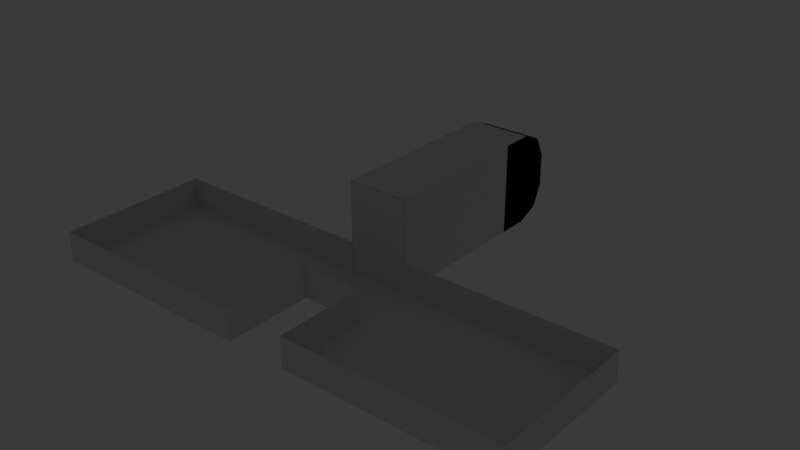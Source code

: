 # Source: scene.blend  (saved by Blender 4.0.36; exported with 4.5.12 LTS)
import bpy
from mathutils import Matrix  # noqa: F401  (used for matrix-valued properties, if any)

bpy.ops.wm.read_factory_settings(use_empty=True)
scene = bpy.context.scene
scene.name = 'Ship'

# ---- collections
col_other = bpy.data.collections.new('Other'); scene.collection.children.link(col_other)
col_model = bpy.data.collections.new('Model'); scene.collection.children.link(col_model)
col_cockpit = bpy.data.collections.new('Cockpit'); col_model.children.link(col_cockpit)
col_body = bpy.data.collections.new('Body'); col_model.children.link(col_body)
col_door = bpy.data.collections.new('Door'); col_body.children.link(col_door)
col_colliders = bpy.data.collections.new('colliders'); scene.collection.children.link(col_colliders)
col_triggers = bpy.data.collections.new('triggers'); scene.collection.children.link(col_triggers)

# ---- materials (node trees are filled in below, after node groups)
mat_material = bpy.data.materials.new('Material')
mat_material.alpha_threshold = 0.0
mat_material.use_transparent_shadow = False
mat_material.roughness = 0.5
mat_material.line_color = (0.0, 0.0, 0.0, 1.0)
mat_glass = bpy.data.materials.new('Glass')
mat_glass.use_transparent_shadow = False
mat_glass.use_raytrace_refraction = True
mat_glass.use_screen_refraction = True
mat_glass.thickness_mode = 'SLAB'

# ---- material node trees
mat_material.use_nodes = True; mat_material.node_tree.nodes.clear()
_N = mat_material.node_tree.nodes; _L = mat_material.node_tree.links
n0 = _N.new('ShaderNodeOutputMaterial'); n0.name = 'Material Output'; n0.location = (300, 300)
n1 = _N.new('ShaderNodeBsdfPrincipled'); n1.name = 'Principled BSDF'; n1.location = (10, 300)
n1.inputs[0].default_value = (0.01402, 0.01711, 0.03048, 1.0)
n1.inputs[1].default_value = 1.0
n1.inputs[2].default_value = 0.6636
n1.inputs[3].default_value = 1.0
n1.inputs[19].default_value = 0.3636
n1.inputs[20].default_value = 0.1791
n1.inputs[21].default_value = 1.0
n1.inputs[22].default_value = (0.03865, 0.02093, 0.004917, 1.0)
n1.inputs[24].default_value = 0.1091
n1.inputs[25].default_value = 0.1836
_L.new(n1.outputs[0], n0.inputs[0])
n0.is_active_output = True
mat_glass.use_nodes = True; mat_glass.node_tree.nodes.clear()
_N = mat_glass.node_tree.nodes; _L = mat_glass.node_tree.links
n0 = _N.new('ShaderNodeOutputMaterial'); n0.name = 'Material Output'; n0.location = (494, 339)
n1 = _N.new('ShaderNodeBsdfGlass'); n1.name = 'Glass BSDF'; n1.location = (175, 379)
n1.inputs[0].default_value = (0.8555, 0.8536, 1.0, 1.0)
n1.inputs[1].default_value = 0.3765
n1.inputs[2].default_value = 1.01
n2 = _N.new('ShaderNodeValue'); n2.name = 'Value'; n2.location = (494, 179)
n2.outputs[0].default_value = 0.0
_L.new(n1.outputs[0], n0.inputs[0])
_L.new(n2.outputs[0], n0.inputs[3])
n0.is_active_output = True

# ---- world
world_world = bpy.data.worlds.new('World'); scene.world = world_world
world_world.use_nodes = True; world_world.node_tree.nodes.clear()
_N = world_world.node_tree.nodes; _L = world_world.node_tree.links
n0 = _N.new('ShaderNodeOutputWorld'); n0.name = 'World Output'; n0.location = (300, 300)
n1 = _N.new('ShaderNodeBackground'); n1.name = 'Background'; n1.location = (10, 300)
n1.inputs[0].default_value = (0.05088, 0.05088, 0.05088, 1.0)
_L.new(n1.outputs[0], n0.inputs[0])
n0.is_active_output = True
world_world.color = (0.05088, 0.05088, 0.05088)
world_world.use_sun_shadow = False
world_world.sun_shadow_jitter_overblur = 0.0

# ---- lights
light_point = bpy.data.lights.new('Point', 'POINT')
light_point.transmission_factor = 0.0
light_point.use_soft_falloff = False
light_point.energy = 140.3
light_point.shadow_maximum_resolution = 0.006
light_point.use_absolute_resolution = True
light_point_001 = bpy.data.lights.new('Point.001', 'POINT')
light_point_001.transmission_factor = 0.0
light_point_001.use_soft_falloff = False
light_point_001.energy = 140.3
light_point_001.shadow_maximum_resolution = 0.006
light_point_001.use_absolute_resolution = True

# ---- meshes
me_plane = bpy.data.meshes.new('Plane')
me_plane.from_pydata([(0.89, 1.89, -0.07), (-0.89, 1.89, -0.07), (0.89, 1.11, -0.07), (-0.89, 1.11, -0.07), (-0.9, 1.1, -0.07), (0.9, 1.1, -0.07), (-0.9, 1.9, -0.07), (0.9, 1.9, -0.07), (-1.0, 1.1, -0.1), (-0.9, 1.0, -0.1), (-0.93, 1.07, -0.07), (0.9, 1.0, -0.1), (1.0, 1.1, -0.1), (0.93, 1.07, -0.07), (-0.93, 1.93, -0.07), (-0.9, 2.0, -0.1), (-1.0, 1.9, -0.1), (1.0, 1.9, -0.1), (0.9, 2.0, -0.1), (0.93, 1.93, -0.07), (0.89, 1.11, -0.07), (0.89, 1.89, -0.07), (-0.89, 1.11, -0.07), (-0.89, 1.89, -0.07), (0.89, 1.11, -0.08), (0.89, 1.89, -0.08), (-0.89, 1.11, -0.08), (-0.89, 1.89, -0.08)], [], [(10, 9, 11, 13, 5, 4), (5, 7, 0, 2), (1, 3, 22, 23), (13, 12, 17, 19, 7, 5), (19, 18, 15, 14, 6, 7), (8, 9, 10), (11, 12, 13), (14, 15, 16), (17, 18, 19), (14, 16, 8, 10, 4, 6), (6, 4, 3, 1), (7, 6, 1, 0), (4, 5, 2, 3), (21, 23, 27, 25), (2, 0, 21, 20), (0, 1, 23, 21), (3, 2, 20, 22), (26, 24, 25, 27), (22, 20, 24, 26), (23, 22, 26, 27), (20, 21, 25, 24)])
_uv = me_plane.uv_layers.new(name='UVMap')
_uv.uv.foreach_set('vector', [0.03727, 0.9591, 3.686e-07, 0.9438, 3.226e-08, 0.05724, 0.03727, 0.04186, 0.05142, 0.05724, 0.05142, 0.9438, 0.057, 0.05142, 0.451, 0.05142, 0.4461, 0.05635, 0.06193, 0.05635, 0.4465, 0.9437, 0.06237, 0.9437, 0.06215, 0.9433, 0.4463, 0.9433, 0.04163, 0.03727, 0.057, 1.76e-07, 0.451, 3.98e-08, 0.4664, 0.03727, 0.451, 0.05142, 0.057, 0.05142, 0.4712, 0.04085, 0.5085, 0.05622, 0.5085, 0.9428, 0.4712, 0.9581, 0.457, 0.9428, 0.457, 0.05622, 0.5085, 0.2093, 0.5085, 0.1396, 0.5288, 0.1745, 0.5085, 0.1396, 0.5085, 0.06978, 0.5288, 0.1047, 0.5288, 0.2442, 0.5085, 0.2791, 0.5085, 0.2093, 0.5085, 0.06978, 0.5085, 7.531e-09, 0.5288, 0.03489, 0.4668, 0.9627, 0.4515, 1.0, 0.05744, 1.0, 0.04207, 0.9627, 0.05744, 0.9486, 0.4515, 0.9486, 0.4515, 0.9486, 0.05744, 0.9486, 0.06237, 0.9437, 0.4465, 0.9437, 0.457, 0.05622, 0.457, 0.9428, 0.4521, 0.9378, 0.4521, 0.06115, 0.05142, 0.9438, 0.05142, 0.05724, 0.05635, 0.06216, 0.05635, 0.9389, 0.4512, 0.06166, 0.4512, 0.9383, 0.4463, 0.9383, 0.4463, 0.06166, 0.06193, 0.05635, 0.4461, 0.05635, 0.4463, 0.05673, 0.06215, 0.05673, 0.4521, 0.06115, 0.4521, 0.9378, 0.4512, 0.9383, 0.4512, 0.06166, 0.05635, 0.9389, 0.05635, 0.06216, 0.05722, 0.06166, 0.05722, 0.9383, 0.06215, 0.9383, 0.06215, 0.06166, 0.4463, 0.06166, 0.4463, 0.9383, 0.05722, 0.9383, 0.05722, 0.06166, 0.06215, 0.06166, 0.06215, 0.9383, 0.4463, 0.9433, 0.06215, 0.9433, 0.06215, 0.9383, 0.4463, 0.9383, 0.06215, 0.05673, 0.4463, 0.05673, 0.4463, 0.06166, 0.06215, 0.06166])
me_plane.materials.append(mat_material)
me_plane.update()
me_plane_001 = bpy.data.meshes.new('Plane.001')
me_plane_001.from_pydata([(-4.218, 2.823, -1.378), (-2.218, 2.823, -1.378), (-4.218, 4.823, -1.378), (-2.218, 4.823, -1.378), (-11.22, 2.823, -1.378), (-11.22, 4.823, -1.378), (-4.218, -0.1775, -1.378), (-11.22, -0.1775, -1.378), (4.782, 2.823, -1.378), (4.782, 4.823, -1.378), (-2.218, -0.1775, -1.378), (4.782, -0.1775, -1.378), (-2.218, 4.823, -0.3781), (4.782, 4.823, -0.3781), (-2.218, -0.1775, -0.3781), (4.782, -0.1775, -0.3781), (-4.218, 2.823, -0.3781), (-2.218, 2.823, -0.3781), (-4.218, 4.823, -0.3781), (-11.22, 4.823, -0.3781), (-4.218, -0.1775, -0.3781), (-11.22, -0.1775, -0.3781)], [], [(0, 1, 3, 2), (0, 2, 5, 4), (0, 4, 7, 6), (3, 1, 8, 9), (8, 1, 10, 11), (11, 10, 14, 15), (3, 9, 13, 12), (17, 14, 10, 1), (9, 8, 11, 15, 13), (5, 2, 18, 19), (17, 1, 0, 16), (20, 16, 0, 6), (21, 20, 6, 7), (5, 19, 21, 7, 4)])
_uv = me_plane_001.uv_layers.new(name='UVMap')
_uv.uv.foreach_set('vector', [0.0, 0.0, 1.0, 0.0, 1.0, 1.0, 0.0, 1.0, 0.0, 0.0, 0.0, 1.0, 0.0, 1.0, 0.0, 0.0, 0.0, 0.0, 0.0, 0.0, 0.0, 0.0, 0.0, 0.0, 1.0, 1.0, 1.0, 0.0, 1.0, 0.0, 1.0, 1.0, 1.0, 0.0, 1.0, 0.0, 1.0, 0.0, 1.0, 0.0, 1.0, 0.0, 1.0, 0.0, 1.0, 0.0, 1.0, 0.0, 1.0, 1.0, 1.0, 1.0, 1.0, 1.0, 1.0, 1.0, 0.0, 0.0, 1.0, 0.0, 1.0, 0.0, 1.0, 0.0, 1.0, 1.0, 1.0, 0.0, 1.0, 0.0, 1.0, 0.0, 1.0, 1.0, 0.0, 1.0, 0.0, 1.0, 0.0, 0.0, 0.0, 0.0, 0.0, 0.0, 1.0, 0.0, 0.0, 0.0, 0.0, 0.0, 0.0, 0.0, 0.0, 0.0, 0.0, 0.0, 0.0, 0.0, 0.0, 0.0, 0.0, 0.0, 0.0, 0.0, 0.0, 0.0, 0.0, 1.0, 0.0, 0.0, 0.0, 0.0, 0.0, 0.0, 0.0, 0.0])
me_plane_001.update()
me_plane_002 = bpy.data.meshes.new('Plane.002')
me_plane_002.from_pydata([(1.401, -1.459, 1.711), (1.401, -0.4791, 1.711), (1.401, 0.2209, -0.9493), (1.401, 0.5009, 0.7307), (1.401, 0.2209, 1.411), (1.401, 0.5009, -0.2693), (1.401, 0.2009, -0.9493), (1.401, 0.2209, -0.9693), (1.401, 0.5209, -0.2693), (1.401, 0.2209, 1.431), (1.401, 0.5209, 0.7307), (1.401, -0.4791, -1.269), (1.401, -0.4791, 1.731), (1.401, -1.479, 1.731), (1.401, -1.479, 0.7307), (1.401, -0.4591, -1.249), (1.401, 0.2009, -0.9693), (1.401, -0.4791, -1.249), (1.401, -0.4591, -1.269), (1.401, 0.5009, -0.2893), (1.401, 0.5209, -0.2893), (1.401, 0.5009, 0.7507), (1.401, 0.5209, 0.7507), (1.401, 0.2009, 1.411), (1.401, 0.2009, 1.431), (1.401, -0.4991, 1.711), (1.401, -0.4991, 1.731), (1.401, -1.459, 1.731), (1.401, -1.479, 1.711), (1.401, -1.459, 0.7507), (1.401, -1.479, 0.7507), (-0.5991, -1.459, 1.711), (-0.5991, -0.4791, 1.711), (-0.5991, 0.2209, -0.9493), (-0.5991, 0.5009, 0.7307), (-0.5991, 0.2209, 1.411), (-0.5991, 0.5009, -0.2693), (-0.5991, 0.2009, -0.9493), (-0.5991, 0.2209, -0.9693), (-0.5991, 0.5209, -0.2693), (-0.5991, 0.2209, 1.431), (-0.5991, 0.5209, 0.7307), (-0.5991, -0.4791, -1.269), (-0.5991, -0.4791, 1.731), (-0.5991, -1.479, 1.731), (-0.5991, -1.479, 0.7307), (-0.5991, -0.4591, -1.249), (-0.5991, 0.2009, -0.9693), (-0.5991, -0.4791, -1.249), (-0.5991, -0.4591, -1.269), (-0.5991, 0.5009, -0.2893), (-0.5991, 0.5209, -0.2893), (-0.5991, 0.5009, 0.7507), (-0.5991, 0.5209, 0.7507), (-0.5991, 0.2009, 1.411), (-0.5991, 0.2009, 1.431), (-0.5991, -0.4991, 1.711), (-0.5991, -0.4991, 1.731), (-0.5991, -1.459, 1.731), (-0.5991, -1.479, 1.711), (-0.5991, -1.459, 0.7507), (-0.5991, -1.479, 0.7507), (-0.5791, -1.479, 1.731), (1.381, -1.479, 1.731), (1.381, -0.4591, -1.269), (-0.5791, -0.4591, -1.269), (1.381, 0.5009, 0.7507), (-0.5791, 0.5009, 0.7507), (1.381, -1.479, 0.7507), (-0.5791, -1.479, 0.7507), (1.381, 0.5009, -0.2693), (-0.5791, 0.5009, -0.2693), (1.381, 0.2009, -0.9693), (-0.5791, 0.2009, -0.9693), (-0.5791, 0.2009, -0.9493), (1.381, 0.2009, -0.9493), (1.381, 0.2209, 1.431), (-0.5791, 0.2209, 1.431), (1.381, -1.459, 1.711), (-0.5791, -1.459, 1.711), (-0.5791, 0.5009, 0.7307), (1.381, 0.5009, 0.7307), (1.381, -1.459, 0.7507), (-0.5791, -1.459, 0.7507), (1.381, -0.4791, 1.731), (-0.5791, -0.4791, 1.731), (1.381, 0.2009, 1.411), (-0.5791, 0.2009, 1.411), (-0.5791, 0.2009, 1.431), (1.381, 0.2009, 1.431), (-0.5791, -1.459, 1.731), (1.381, -1.459, 1.731), (1.381, -0.4791, -1.269), (-0.5791, -0.4791, -1.269), (1.381, -0.4991, 1.731), (-0.5791, -0.4991, 1.731), (1.381, 0.2209, -0.9693), (-0.5791, 0.2209, -0.9693), (-0.5791, -1.479, 1.711), (1.381, -1.479, 1.711), (1.381, 0.5209, 0.7307), (-0.5791, 0.5209, 0.7307), (-0.5791, -0.4791, -1.249), (1.381, -0.4791, -1.249), (1.381, 0.5209, -0.2693), (-0.5791, 0.5209, -0.2693), (1.381, 0.5009, -0.2893), (-0.5791, 0.5009, -0.2893), (1.381, -0.4791, 1.711), (-0.5791, -0.4791, 1.711), (1.381, 0.2209, 1.411), (-0.5791, 0.2209, 1.411), (1.381, -0.4591, -1.249), (-0.5791, -0.4591, -1.249), (1.381, 0.5209, 0.7507), (-0.5791, 0.5209, 0.7507), (-0.5791, -1.479, 0.7307), (1.381, -1.479, 0.7307), (-0.5791, 0.5209, -0.2893), (1.381, 0.5209, -0.2893), (-0.5791, -0.4991, 1.711), (1.381, -0.4991, 1.711), (1.381, 0.2209, -0.9493), (-0.5791, 0.2209, -0.9493), (1.381, -0.4591, -1.264), (-0.5791, -0.4591, -1.264), (1.381, 0.2009, -0.9543), (-0.5791, 0.2009, -0.9543), (-0.5791, 0.2009, -0.9643), (1.381, 0.2009, -0.9643), (1.381, -0.4591, -1.254), (-0.5791, -0.4591, -1.254), (1.381, 0.5059, -0.2693), (-0.5791, 0.5059, -0.2693), (-0.5791, 0.5059, 0.7307), (1.381, 0.5059, 0.7307), (1.381, 0.5159, 0.7307), (-0.5791, 0.5159, 0.7307), (1.381, 0.5159, -0.2693), (-0.5791, 0.5159, -0.2693), (-0.5791, 0.2061, -0.9492), (1.381, 0.2061, -0.9492), (1.381, 0.5156, -0.2891), (-0.5791, 0.5156, -0.2891), (-0.5791, 0.5059, -0.2891), (1.381, 0.5059, -0.2891), (1.381, 0.2158, -0.9492), (-0.5791, 0.2158, -0.9492), (-0.5941, -1.459, 1.711), (-0.5941, -0.4791, 1.711), (-0.5941, 0.2009, -0.9493), (-0.5941, -0.4591, -1.249), (-0.5941, 0.5009, -0.2893), (-0.5941, 0.5009, 0.7507), (-0.5941, 0.2009, 1.411), (-0.5941, -1.459, 0.7507), (-0.5841, 0.5009, 0.7507), (-0.5841, 0.2009, -0.9493), (-0.5841, -1.459, 1.711), (-0.5841, -1.459, 0.7507), (-0.5841, 0.2009, 1.411), (-0.5841, 0.5009, -0.2893), (-0.5841, -0.4791, 1.711), (-0.5841, -0.4591, -1.249), (1.381, 0.5059, 0.7507), (-0.5791, 0.5059, 0.7507), (1.381, 0.2059, 1.411), (-0.5791, 0.2059, 1.411), (1.381, 0.2159, 1.411), (-0.5791, 0.2159, 1.411), (1.381, 0.5159, 0.7507), (-0.5791, 0.5159, 0.7507), (1.386, -1.459, 1.711), (1.386, -0.4791, 1.711), (1.386, 0.2009, -0.9493), (1.386, -0.4591, -1.249), (1.386, 0.5009, -0.2893), (1.386, 0.5009, 0.7507), (1.386, 0.2009, 1.411), (1.386, -1.459, 0.7507), (1.396, 0.5009, 0.7507), (1.396, 0.2009, -0.9493), (1.396, -1.459, 1.711), (1.396, -1.459, 0.7507), (1.396, 0.2009, 1.411), (1.396, 0.5009, -0.2893), (1.396, -0.4791, 1.711), (1.396, -0.4591, -1.249), (1.381, -1.459, 1.726), (-0.5791, -1.459, 1.726), (-0.5791, -1.459, 1.716), (1.381, -1.459, 1.716), (1.381, -0.4991, 1.716), (-0.5791, -0.4991, 1.716), (-0.5791, -0.4991, 1.726), (1.381, -0.4991, 1.726), (1.381, -0.4791, 1.726), (-0.5791, -0.4791, 1.726), (1.381, 0.2009, 1.416), (-0.5791, 0.2009, 1.416), (-0.5791, 0.2009, 1.426), (1.381, 0.2009, 1.426), (1.381, -0.4791, 1.716), (-0.5791, -0.4791, 1.716)], [], [(0, 27, 13, 28), (25, 26, 12, 1), (99, 68, 82, 78), (15, 112, 82, 29), (6, 16, 7, 2), (20, 8, 5, 19), (10, 22, 21, 3), (24, 23, 4, 9), (31, 59, 44, 58), (56, 32, 43, 57), (46, 37, 74, 113), (60, 46, 49, 42, 45, 61), (37, 33, 38, 47), (51, 50, 36, 39), (41, 34, 52, 53), (55, 40, 35, 54), (3, 21, 66, 81), (92, 103, 112, 82, 68, 117), (66, 21, 23, 86), (11, 18, 64, 92), (0, 25, 121, 78), (22, 10, 100, 114), (13, 27, 91, 63), (24, 9, 76, 89), (11, 92, 117, 14), (28, 13, 63, 99), (9, 4, 110, 76), (6, 16, 18, 15), (114, 66, 86, 110), (2, 7, 96, 122), (25, 1, 108, 121), (108, 86, 89, 84), (7, 16, 72, 96), (86, 23, 1, 108), (15, 112, 75, 6), (12, 26, 94, 84), (75, 112, 64, 72), (121, 94, 91, 78), (19, 5, 70, 106), (29, 0, 78, 82), (72, 64, 18, 16), (68, 99, 28, 30), (8, 20, 119, 104), (0, 29, 30, 28), (104, 70, 81, 100), (30, 14, 117, 68), (112, 103, 102, 113), (42, 45, 116, 93), (122, 96, 97, 123), (123, 97, 38, 33), (84, 94, 95, 85), (85, 95, 57, 43), (47, 49, 65, 73), (46, 113, 83, 60), (66, 114, 115, 67), (52, 67, 87, 54), (89, 76, 77, 88), (88, 77, 40, 55), (110, 86, 87, 111), (52, 54, 35, 53), (72, 75, 74, 73), (70, 104, 105, 71), (71, 105, 101, 80), (103, 92, 93, 102), (34, 36, 71, 80), (63, 91, 90, 62), (62, 90, 58, 44), (78, 99, 98, 79), (108, 84, 85, 109), (115, 111, 87, 67), (47, 37, 46, 49), (37, 50, 107, 74), (73, 65, 113, 74), (69, 116, 45, 61), (81, 66, 67, 80), (80, 67, 52, 34), (64, 112, 113, 65), (75, 122, 123, 74), (123, 33, 51, 118), (96, 72, 73, 97), (97, 73, 47, 38), (106, 70, 71, 107), (107, 71, 36, 50), (100, 81, 80, 101), (41, 101, 105, 39), (114, 100, 101, 115), (115, 101, 41, 53), (76, 110, 111, 77), (77, 111, 35, 40), (86, 89, 88, 87), (53, 35, 111, 115), (94, 121, 120, 95), (79, 31, 56, 120), (113, 102, 93, 116, 69, 83), (91, 78, 79, 90), (95, 120, 79, 90), (99, 63, 62, 98), (98, 62, 44, 59), (121, 108, 109, 120), (120, 109, 32, 56), (119, 106, 107, 118), (37, 50, 51, 33), (104, 119, 118, 105), (105, 118, 51, 39), (92, 64, 65, 93), (93, 65, 49, 42), (79, 98, 69, 83), (69, 61, 59, 98), (59, 31, 60, 61), (31, 79, 83, 60), (36, 34, 41, 39), (123, 74, 107, 118), (85, 88, 87, 109), (85, 43, 55, 88), (43, 32, 54, 55), (54, 87, 109, 32), (95, 90, 58, 57), (31, 58, 57, 56), (29, 15, 18, 11, 14, 30), (122, 75, 106, 119), (119, 20, 2, 122), (6, 2, 20, 19), (75, 106, 19, 6), (100, 10, 8, 104), (5, 8, 10, 3), (81, 70, 5, 3), (21, 22, 4, 23), (110, 4, 22, 114), (12, 24, 23, 1), (89, 84, 12, 24), (0, 25, 26, 27), (91, 27, 26, 94), (129, 130, 124, 126), (126, 129, 128, 127), (127, 125, 131, 128), (124, 130, 131, 125), (130, 129, 128, 131), (124, 125, 127, 126), (138, 132, 135, 136), (132, 138, 139, 133), (133, 139, 137, 134), (136, 135, 134, 137), (137, 139, 138, 136), (134, 135, 132, 133), (141, 146, 147, 140), (140, 143, 142, 141), (145, 142, 143, 144), (144, 147, 146, 145), (147, 140, 143, 144), (146, 141, 142, 145), (151, 150, 157, 163), (151, 163, 159, 155), (153, 156, 160, 154), (152, 153, 154, 149, 148, 155, 151, 150), (148, 149, 162, 158), (150, 152, 161, 157), (157, 161, 156, 160, 162, 158, 159, 163), (153, 152, 161, 156), (148, 158, 159, 155), (154, 160, 162, 149), (170, 164, 166, 168), (164, 170, 171, 165), (168, 166, 167, 169), (171, 169, 167, 165), (165, 167, 166, 164), (169, 171, 170, 168), (175, 174, 181, 187), (175, 187, 183, 179), (177, 180, 184, 178), (176, 177, 178, 173, 172, 179, 175, 174), (172, 173, 186, 182), (174, 176, 185, 181), (181, 185, 180, 184, 186, 182, 183, 187), (177, 176, 185, 180), (172, 182, 183, 179), (178, 184, 186, 173), (195, 192, 191, 188), (192, 195, 194, 193), (191, 188, 189, 190), (193, 194, 189, 190), (188, 195, 194, 189), (190, 193, 192, 191), (202, 198, 201, 196), (199, 203, 202, 198), (202, 196, 197, 203), (198, 201, 200, 199), (196, 201, 200, 197), (197, 200, 199, 203)])
me_plane_002.polygons.foreach_set('material_index', [0, 0, 0, 0, 0, 0, 0, 0, 0, 0, 0, 0, 0, 0, 0, 0, 0, 0, 0, 0, 0, 0, 0, 0, 0, 0, 0, 0, 0, 0, 0, 0, 0, 0, 0, 0, 0, 0, 0, 0, 0, 0, 0, 0, 0, 0, 0, 0, 0, 0, 0, 0, 0, 0, 0, 0, 0, 0, 0, 0, 0, 0, 0, 0, 0, 0, 0, 0, 0, 0, 0, 0, 0, 0, 0, 0, 0, 0, 0, 0, 0, 0, 0, 0, 0, 0, 0, 0, 0, 0, 0, 0, 0, 0, 0, 0, 0, 0, 0, 0, 0, 0, 0, 0, 0, 0, 0, 0, 0, 0, 0, 0, 0, 0, 0, 0, 0, 0, 0, 0, 0, 0, 0, 0, 0, 0, 0, 0, 0, 0, 0, 0, 1, 1, 1, 1, 1, 1, 1, 1, 1, 1, 1, 1, 1, 1, 1, 1, 1, 1, 1, 1, 1, 1, 1, 1, 1, 1, 1, 1, 1, 1, 1, 1, 1, 1, 1, 1, 1, 1, 1, 1, 1, 1, 1, 1, 1, 1, 1, 1, 1, 1, 1, 1, 1, 1, 1, 1])
_uv = me_plane_002.uv_layers.new(name='UVMap')
_uv.uv.foreach_set('vector', [0.5993, 0.8673, 0.5993, 0.8717, 0.595, 0.8717, 0.595, 0.8673, 0.7156, 0.6281, 0.7165, 0.6326, 0.721, 0.6317, 0.7201, 0.6272, 0.5471, 0.6349, 0.4566, 0.4751, 0.4533, 0.477, 0.5438, 0.6368, 0.4643, 0.04374, 0.468, 0.04756, 0.4674, 0.4701, 0.4631, 0.4716, 0.5835, 0.876, 0.5792, 0.876, 0.5792, 0.8717, 0.5835, 0.8717, 0.8118, 0.1341, 0.815, 0.1398, 0.8093, 0.1429, 0.8061, 0.1372, 0.8891, 0.3906, 0.8897, 0.3963, 0.884, 0.3969, 0.8835, 0.3912, 0.5475, 0.876, 0.5432, 0.876, 0.5432, 0.8717, 0.5475, 0.8717, 0.6065, 0.876, 0.6065, 0.8717, 0.6108, 0.8717, 0.6108, 0.876, 0.1309, 0.6187, 0.1262, 0.6164, 0.124, 0.621, 0.1286, 0.6233, 0.4277, 0.06808, 0.2956, 0.01613, 0.2957, 0.02158, 0.424, 0.07069, 0.4284, 0.5108, 0.4277, 0.06808, 0.4301, 0.06503, 0.4331, 0.06674, 0.4331, 0.5096, 0.4315, 0.5126, 0.559, 0.8673, 0.5634, 0.8673, 0.5634, 0.8717, 0.559, 0.8717, 0.1291, 0.09058, 0.1341, 0.09459, 0.1301, 0.0996, 0.1251, 0.09558, 0.01244, 0.3302, 0.01756, 0.3317, 0.01609, 0.3368, 0.01097, 0.3353, 0.5361, 0.8717, 0.5317, 0.8717, 0.5317, 0.8673, 0.5361, 0.8673, 0.8835, 0.3912, 0.884, 0.3969, 0.8788, 0.3968, 0.8783, 0.3919, 0.4547, 0.04137, 0.453, 0.0448, 0.4495, 0.04309, 0.4495, 0.4719, 0.453, 0.4736, 0.4547, 0.4702, 0.8788, 0.3968, 0.884, 0.3969, 0.8435, 0.553, 0.8398, 0.5504, 0.4585, 0.04137, 0.4623, 0.03982, 0.4612, 0.03549, 0.4568, 0.03702, 0.5536, 0.6313, 0.7156, 0.6281, 0.7149, 0.6237, 0.5559, 0.6277, 0.8897, 0.3963, 0.8891, 0.3906, 0.8948, 0.3901, 0.8953, 0.3958, 0.595, 0.8717, 0.5993, 0.8717, 0.5993, 0.876, 0.595, 0.876, 0.5475, 0.876, 0.5475, 0.8717, 0.5519, 0.8717, 0.5519, 0.876, 0.4585, 0.04137, 0.4547, 0.04137, 0.4547, 0.4702, 0.4585, 0.4702, 0.595, 0.8673, 0.595, 0.8717, 0.5907, 0.8717, 0.5907, 0.8673, 0.5475, 0.8717, 0.5432, 0.8717, 0.5432, 0.8673, 0.5475, 0.8673, 0.6385, 0.01661, 0.6363, 0.01332, 0.4623, 0.03982, 0.4643, 0.04374, 0.8927, 0.3972, 0.8962, 0.4, 0.8556, 0.5562, 0.8522, 0.5534, 0.5792, 0.8673, 0.5792, 0.8717, 0.5748, 0.8717, 0.5748, 0.8673, 0.7156, 0.6281, 0.7201, 0.6272, 0.7191, 0.6231, 0.7149, 0.6237, 0.7258, 0.6365, 0.8491, 0.5624, 0.846, 0.5602, 0.7226, 0.6343, 0.5792, 0.8717, 0.5792, 0.876, 0.5748, 0.876, 0.5748, 0.8717, 0.8398, 0.5504, 0.8435, 0.553, 0.7201, 0.6272, 0.7191, 0.6231, 0.4643, 0.04374, 0.468, 0.04756, 0.637, 0.02314, 0.6385, 0.01661, 0.721, 0.6317, 0.7165, 0.6326, 0.7173, 0.6372, 0.7219, 0.6363, 0.6369, 0.003817, 0.4625, 0.0308, 0.4612, 0.03549, 0.6356, 0.008505, 0.7158, 0.6382, 0.7157, 0.6348, 0.5537, 0.638, 0.5538, 0.6414, 0.8061, 0.1372, 0.8093, 0.1429, 0.8041, 0.1456, 0.8016, 0.1407, 0.4631, 0.4716, 0.5536, 0.6313, 0.5559, 0.6277, 0.4674, 0.4701, 0.6356, 0.008505, 0.4612, 0.03549, 0.4623, 0.03982, 0.6363, 0.01332, 0.4566, 0.4751, 0.5471, 0.6349, 0.5504, 0.633, 0.4599, 0.4732, 0.815, 0.1398, 0.8118, 0.1341, 0.8175, 0.131, 0.8207, 0.1367, 0.5536, 0.6313, 0.4631, 0.4716, 0.4599, 0.4732, 0.5504, 0.633, 0.8192, 0.14, 0.8241, 0.1385, 0.8984, 0.3867, 0.8934, 0.3882, 0.4599, 0.4732, 0.458, 0.4699, 0.4547, 0.4718, 0.4566, 0.4751, 0.9545, 0.4367, 0.9589, 0.4367, 0.9589, 0.8626, 0.9545, 0.8626, 0.4331, 0.06674, 0.4331, 0.5096, 0.4371, 0.5096, 0.4371, 0.06674, 0.9099, 0.4367, 0.9142, 0.4367, 0.9142, 0.8626, 0.9099, 0.8626, 0.5677, 0.8673, 0.5677, 0.8717, 0.5634, 0.8717, 0.5634, 0.8673, 0.9387, 0.003564, 0.9431, 0.003564, 0.9431, 0.4295, 0.9387, 0.4295, 0.1217, 0.6256, 0.1263, 0.6279, 0.1286, 0.6233, 0.124, 0.621, 0.2979, 0.01393, 0.4301, 0.06503, 0.4317, 0.06167, 0.2994, 0.01002, 0.4277, 0.06808, 0.424, 0.07069, 0.4233, 0.5092, 0.4284, 0.5108, 0.9791, 0.003564, 0.9834, 0.003564, 0.9834, 0.4295, 0.9791, 0.4295, 0.01609, 0.3368, 0.02062, 0.3378, 0.02127, 0.4961, 0.01674, 0.4977, 0.9099, 0.003564, 0.9142, 0.003564, 0.9142, 0.4295, 0.9099, 0.4295, 0.5274, 0.876, 0.5274, 0.8717, 0.5317, 0.8717, 0.5317, 0.876, 0.9185, 0.003564, 0.9229, 0.003564, 0.9229, 0.4295, 0.9185, 0.4295, 0.01609, 0.3368, 0.01674, 0.4977, 0.01269, 0.4959, 0.01204, 0.335, 0.9185, 0.4367, 0.9229, 0.4367, 0.9229, 0.8626, 0.9185, 0.8626, 0.93, 0.4367, 0.9344, 0.4367, 0.9344, 0.8626, 0.93, 0.8626, 0.1162, 0.09284, 0.1208, 0.0951, 0.008277, 0.3272, 0.003635, 0.3249, 0.9589, 0.4367, 0.9632, 0.4367, 0.9632, 0.8626, 0.9589, 0.8626, 0.01756, 0.3317, 0.1301, 0.0996, 0.1345, 0.103, 0.0224, 0.3335, 0.9632, 0.003564, 0.9676, 0.003564, 0.9676, 0.4295, 0.9632, 0.4295, 0.6152, 0.8717, 0.6152, 0.876, 0.6108, 0.876, 0.6108, 0.8717, 0.9545, 0.003564, 0.9589, 0.003564, 0.9589, 0.4295, 0.9545, 0.4295, 0.9344, 0.003564, 0.9387, 0.003564, 0.9387, 0.4295, 0.9344, 0.4295, 0.007598, 0.335, 0.00825, 0.4959, 0.004215, 0.4978, 0.003564, 0.3369, 0.2979, 0.01393, 0.2956, 0.01613, 0.4277, 0.06808, 0.4301, 0.06503, 0.2956, 0.01613, 0.1341, 0.09459, 0.138, 0.0988, 0.2957, 0.02158, 0.2994, 0.01002, 0.4317, 0.06167, 0.4315, 0.05776, 0.2992, 0.006108, 0.4345, 0.5149, 0.4368, 0.5119, 0.4337, 0.5096, 0.4315, 0.5126, 0.9921, 0.003564, 0.9964, 0.003564, 0.9964, 0.4295, 0.9921, 0.4295, 0.0224, 0.3335, 0.02062, 0.3378, 0.01609, 0.3368, 0.01756, 0.3317, 0.9676, 0.4367, 0.9719, 0.4367, 0.9719, 0.8626, 0.9676, 0.8626, 0.9055, 0.4367, 0.9099, 0.4367, 0.9099, 0.8626, 0.9055, 0.8626, 0.2896, 0.008515, 0.2918, 0.01297, 0.1303, 0.09143, 0.1281, 0.08698, 0.9142, 0.4367, 0.9185, 0.4367, 0.9185, 0.8626, 0.9142, 0.8626, 0.5677, 0.8717, 0.5677, 0.876, 0.5634, 0.876, 0.5634, 0.8717, 0.9431, 0.4367, 0.9474, 0.4367, 0.9474, 0.8626, 0.9431, 0.8626, 0.138, 0.0988, 0.1345, 0.103, 0.1301, 0.0996, 0.1341, 0.09459, 0.9877, 0.003564, 0.9921, 0.003564, 0.9921, 0.4295, 0.9877, 0.4295, 0.01292, 0.3294, 0.008277, 0.3272, 0.1208, 0.0951, 0.1254, 0.09735, 0.9834, 0.003564, 0.9877, 0.003564, 0.9877, 0.4295, 0.9834, 0.4295, 0.005846, 0.3339, 0.00732, 0.3287, 0.01244, 0.3302, 0.01097, 0.3353, 0.9142, 0.003564, 0.9185, 0.003564, 0.9185, 0.4295, 0.9142, 0.4295, 0.5274, 0.8717, 0.5274, 0.8673, 0.5317, 0.8673, 0.5317, 0.8717, 0.9055, 0.003564, 0.9099, 0.003564, 0.9099, 0.4295, 0.9055, 0.4295, 0.01204, 0.335, 0.01269, 0.4959, 0.00825, 0.4959, 0.007598, 0.335, 0.9431, 0.003564, 0.9474, 0.003564, 0.9474, 0.4295, 0.9431, 0.4295, 0.3188, 0.6522, 0.3203, 0.6564, 0.1309, 0.6187, 0.1328, 0.6145, 0.4424, 0.06851, 0.4389, 0.07028, 0.4371, 0.06674, 0.4371, 0.5096, 0.4389, 0.5131, 0.4424, 0.5114, 0.9676, 0.003564, 0.9719, 0.003564, 0.9719, 0.4295, 0.9676, 0.4295, 0.1293, 0.6265, 0.1285, 0.6305, 0.3179, 0.6682, 0.3187, 0.6643, 0.9589, 0.003564, 0.9632, 0.003564, 0.9632, 0.4295, 0.9589, 0.4295, 0.6065, 0.8673, 0.6108, 0.8673, 0.6108, 0.8717, 0.6065, 0.8717, 0.93, 0.003564, 0.9344, 0.003564, 0.9344, 0.4295, 0.93, 0.4295, 0.1328, 0.6145, 0.1289, 0.6125, 0.1262, 0.6164, 0.1309, 0.6187, 0.9387, 0.4367, 0.9431, 0.4367, 0.9431, 0.8626, 0.9387, 0.8626, 0.2956, 0.01613, 0.1341, 0.09459, 0.1303, 0.09143, 0.2918, 0.01297, 0.9344, 0.4367, 0.9387, 0.4367, 0.9387, 0.8626, 0.9344, 0.8626, 0.1201, 0.09157, 0.1241, 0.08657, 0.1291, 0.09058, 0.1251, 0.09558, 0.9632, 0.4367, 0.9676, 0.4367, 0.9676, 0.8626, 0.9632, 0.8626, 0.4349, 0.06349, 0.4317, 0.06167, 0.4301, 0.06503, 0.4331, 0.06674, 0.3294, 0.6632, 0.3263, 0.6609, 0.4345, 0.5149, 0.4375, 0.5171, 0.4345, 0.5149, 0.4315, 0.5126, 0.3233, 0.6587, 0.3263, 0.6609, 0.3233, 0.6587, 0.3203, 0.6564, 0.4284, 0.5108, 0.4315, 0.5126, 0.3203, 0.6564, 0.3188, 0.6522, 0.4233, 0.5092, 0.4284, 0.5108, 0.1301, 0.0996, 0.01756, 0.3317, 0.01292, 0.3294, 0.1254, 0.09735, 0.2896, 0.008515, 0.2895, 0.003564, 0.128, 0.08203, 0.1281, 0.08698, 0.1213, 0.6233, 0.01182, 0.5047, 0.007706, 0.5061, 0.1172, 0.6247, 0.1213, 0.6233, 0.1245, 0.6203, 0.01501, 0.5017, 0.01182, 0.5047, 0.1245, 0.6203, 0.1262, 0.6164, 0.01674, 0.4977, 0.01501, 0.5017, 0.01674, 0.4977, 0.02127, 0.4961, 0.1289, 0.6125, 0.1262, 0.6164, 0.1293, 0.6265, 0.3187, 0.6643, 0.3195, 0.6604, 0.1301, 0.6226, 0.3203, 0.6564, 0.3195, 0.6604, 0.1301, 0.6226, 0.1309, 0.6187, 0.4631, 0.4716, 0.4643, 0.04374, 0.4623, 0.03982, 0.4585, 0.04137, 0.4585, 0.4702, 0.4599, 0.4732, 0.6468, 0.00915, 0.6479, 0.003564, 0.8155, 0.1242, 0.8144, 0.1298, 0.8144, 0.1298, 0.8111, 0.1344, 0.6434, 0.01377, 0.6468, 0.00915, 0.6385, 0.01661, 0.6434, 0.01377, 0.8111, 0.1344, 0.8061, 0.1372, 0.637, 0.02314, 0.8016, 0.1407, 0.8061, 0.1372, 0.6385, 0.01661, 0.8934, 0.3882, 0.8885, 0.3897, 0.8142, 0.1415, 0.8192, 0.14, 0.8093, 0.1429, 0.8142, 0.1415, 0.8885, 0.3897, 0.8835, 0.3912, 0.8783, 0.3919, 0.8041, 0.1456, 0.8093, 0.1429, 0.8835, 0.3912, 0.884, 0.3969, 0.8884, 0.3961, 0.8479, 0.5523, 0.8435, 0.553, 0.8522, 0.5534, 0.8479, 0.5523, 0.8884, 0.3961, 0.8927, 0.3972, 0.7206, 0.631, 0.844, 0.5569, 0.8435, 0.553, 0.7201, 0.6272, 0.846, 0.5602, 0.7226, 0.6343, 0.7206, 0.631, 0.844, 0.5569, 0.5536, 0.6313, 0.7156, 0.6281, 0.7156, 0.6314, 0.5536, 0.6347, 0.5537, 0.638, 0.5536, 0.6347, 0.7156, 0.6314, 0.7157, 0.6348, 0.401, 0.816, 0.3561, 0.816, 0.3561, 0.816, 0.401, 0.816, 0.9875, 0.7178, 0.9869, 0.7178, 0.9869, 0.8513, 0.9875, 0.8513, 0.401, 0.9494, 0.3561, 0.9494, 0.3561, 0.9494, 0.401, 0.9494, 0.8354, 0.8572, 0.8361, 0.8572, 0.8361, 0.9907, 0.8354, 0.9907, 0.3561, 0.816, 0.401, 0.816, 0.401, 0.9494, 0.3561, 0.9494, 0.3561, 0.816, 0.3561, 0.9494, 0.401, 0.9494, 0.401, 0.816, 0.4502, 0.8673, 0.4495, 0.8673, 0.4495, 0.9354, 0.4502, 0.9354, 0.1322, 0.8432, 0.1329, 0.8432, 0.1329, 0.9767, 0.1322, 0.9767, 0.4573, 0.8673, 0.458, 0.8673, 0.458, 0.9354, 0.4573, 0.9354, 0.1407, 0.8432, 0.14, 0.8432, 0.14, 0.9767, 0.1407, 0.9767, 0.2159, 0.8088, 0.1478, 0.8088, 0.1478, 0.6754, 0.2159, 0.6754, 0.2911, 0.8088, 0.2911, 0.6754, 0.223, 0.6754, 0.223, 0.8088, 0.4082, 0.816, 0.4088, 0.816, 0.4088, 0.9494, 0.4082, 0.9494, 0.1478, 0.9494, 0.1928, 0.9494, 0.1928, 0.816, 0.1478, 0.816, 0.4286, 0.816, 0.4293, 0.816, 0.4293, 0.9494, 0.4286, 0.9494, 0.2448, 0.9494, 0.1999, 0.9494, 0.1999, 0.816, 0.2448, 0.816, 0.4088, 0.9494, 0.4082, 0.9494, 0.4293, 0.9494, 0.4286, 0.9494, 0.4088, 0.816, 0.4082, 0.816, 0.4293, 0.816, 0.4286, 0.816, 0.5118, 0.8673, 0.5118, 0.9123, 0.5124, 0.9123, 0.5124, 0.8673, 0.8354, 0.6485, 0.8361, 0.6485, 0.8361, 0.7847, 0.8354, 0.7847, 0.1322, 0.7911, 0.1329, 0.7911, 0.1329, 0.8361, 0.1322, 0.8361, 0.799, 0.681, 0.8283, 0.7455, 0.8283, 0.7948, 0.7946, 0.8326, 0.7338, 0.8602, 0.7068, 0.8007, 0.7124, 0.6485, 0.7618, 0.6485, 0.8432, 0.8572, 0.8432, 0.924, 0.8439, 0.924, 0.8439, 0.8572, 0.1322, 0.6754, 0.1322, 0.7203, 0.1329, 0.7203, 0.1329, 0.6754, 0.05857, 0.6754, 0.09576, 0.7078, 0.1251, 0.7723, 0.1251, 0.8217, 0.09136, 0.8594, 0.03061, 0.887, 0.003564, 0.8275, 0.009199, 0.6754, 0.1322, 0.7911, 0.1322, 0.7203, 0.1329, 0.7203, 0.1329, 0.7911, 0.8354, 0.8501, 0.8361, 0.8501, 0.8361, 0.7847, 0.8354, 0.7847, 0.8432, 0.9703, 0.8439, 0.9703, 0.8439, 0.924, 0.8432, 0.924, 0.4969, 0.8673, 0.4963, 0.8676, 0.4963, 0.917, 0.4969, 0.9167, 0.9791, 0.4367, 0.9797, 0.4367, 0.9797, 0.5701, 0.9791, 0.5701, 0.4371, 0.816, 0.4364, 0.816, 0.4364, 0.9494, 0.4371, 0.9494, 0.5046, 0.8673, 0.5046, 0.9167, 0.504, 0.917, 0.504, 0.8676, 0.252, 0.9494, 0.2969, 0.9494, 0.2969, 0.816, 0.252, 0.816, 0.349, 0.9494, 0.304, 0.9494, 0.304, 0.816, 0.349, 0.816, 0.5196, 0.8673, 0.5196, 0.9123, 0.5202, 0.9123, 0.5202, 0.8673, 0.8432, 0.6485, 0.8439, 0.6485, 0.8439, 0.7847, 0.8432, 0.7847, 0.14, 0.7911, 0.1407, 0.7911, 0.1407, 0.8361, 0.14, 0.8361, 0.5417, 0.681, 0.571, 0.7455, 0.571, 0.7948, 0.5373, 0.8326, 0.4766, 0.8602, 0.4495, 0.8007, 0.4552, 0.6485, 0.5045, 0.6485, 0.9791, 0.8584, 0.9791, 0.9252, 0.9797, 0.9252, 0.9797, 0.8584, 0.14, 0.6754, 0.14, 0.7203, 0.1407, 0.7203, 0.1407, 0.6754, 0.6332, 0.6485, 0.6703, 0.681, 0.6997, 0.7455, 0.6997, 0.7948, 0.666, 0.8326, 0.6052, 0.8602, 0.5782, 0.8007, 0.5838, 0.6485, 0.14, 0.7911, 0.14, 0.7203, 0.1407, 0.7203, 0.1407, 0.7911, 0.8432, 0.8501, 0.8439, 0.8501, 0.8439, 0.7847, 0.8432, 0.7847, 0.9791, 0.9715, 0.9797, 0.9715, 0.9797, 0.9252, 0.9791, 0.9252, 0.4658, 0.8673, 0.4651, 0.8673, 0.4651, 0.9327, 0.4658, 0.9327, 0.9791, 0.5772, 0.9797, 0.5772, 0.9797, 0.7107, 0.9791, 0.7107, 0.9791, 0.7178, 0.9797, 0.7178, 0.9797, 0.8513, 0.9791, 0.8513, 0.473, 0.8673, 0.4736, 0.8673, 0.4736, 0.9327, 0.473, 0.9327, 0.2982, 0.6754, 0.3636, 0.6754, 0.3636, 0.8088, 0.2982, 0.8088, 0.3707, 0.8088, 0.4361, 0.8088, 0.4361, 0.6754, 0.3707, 0.6754, 0.4808, 0.9179, 0.4808, 0.8673, 0.4814, 0.8676, 0.4814, 0.9182, 0.8973, 0.782, 0.851, 0.782, 0.851, 0.6485, 0.8973, 0.6485, 0.9869, 0.4367, 0.9875, 0.4367, 0.9875, 0.5701, 0.9869, 0.5701, 0.9869, 0.5772, 0.9875, 0.5772, 0.9875, 0.7107, 0.9869, 0.7107, 0.851, 0.7891, 0.8973, 0.7891, 0.8973, 0.9226, 0.851, 0.9226, 0.4891, 0.9182, 0.4891, 0.8676, 0.4885, 0.8673, 0.4885, 0.9179])
me_plane_002.materials.append(mat_material)
me_plane_002.materials.append(mat_material)
me_plane_002.update()
me_plane_014 = bpy.data.meshes.new('Plane.014')
me_plane_014.from_pydata([(3.348, 0.5826, -0.5299), (3.348, 1.573, -3.49), (3.348, 1.583, -3.51), (3.348, 0.5826, -0.5099), (1.368, -0.4174, -3.49), (3.348, 0.5826, -1.51), (3.328, -0.4174, -3.49), (1.348, 0.5826, -0.5299), (3.328, -0.4174, -0.5099), (1.368, -0.4174, -0.5099), (1.348, 1.573, -3.49), (1.348, 1.583, -3.51), (1.348, 0.5826, -0.5099), (1.368, -0.4174, -0.5299), (1.348, 0.5826, -1.51), (3.328, -0.4174, -0.5299), (1.368, -0.4174, -3.51), (3.328, -0.4174, -3.51), (3.328, 1.583, -3.51), (1.368, 1.583, -3.51), (1.348, -0.4174, -0.5099), (3.328, 0.5826, -0.5299), (1.368, 0.5826, -0.5299), (3.328, 0.5826, -1.51), (1.368, 0.5826, -1.51), (1.368, 0.5826, -0.5099), (3.328, 0.5826, -0.5099), (1.348, -0.4174, -3.51), (1.348, -0.4174, -3.49), (1.348, -0.4174, -0.5299), (3.348, -0.4174, -0.5099), (3.348, -0.4174, -3.51), (3.328, 1.573, -3.49), (1.368, 1.573, -3.49), (3.348, -0.4174, -3.49), (3.348, -0.4174, -0.5299)], [(35, 15), (22, 7), (33, 10), (24, 14), (13, 9), (0, 21), (5, 23), (1, 32), (4, 28), (6, 17), (8, 15), (32, 18), (19, 33), (34, 6), (26, 21), (22, 25), (16, 4), (13, 29)], [(19, 11, 27, 16), (19, 18, 17, 16), (12, 7, 29, 20), (34, 1, 5, 0, 35), (32, 33, 4, 6), (25, 26, 8, 9), (2, 18, 17, 31), (12, 25, 9, 20), (26, 3, 30, 8), (3, 0, 35, 30), (2, 1, 34, 31), (21, 22, 13, 15), (11, 10, 28, 27), (32, 6, 15, 21, 23), (22, 24, 33, 4, 13), (28, 10, 14, 7, 29)])
_uv = me_plane_014.uv_layers.new(name='UVMap')
_uv.uv.foreach_set('vector', [0.8619, 0.285, 0.8591, 0.285, 0.8591, 0.002429, 0.8619, 0.002429, 0.8514, 0.7109, 0.5745, 0.7109, 0.5745, 0.4283, 0.8514, 0.4283, 0.7206, 0.7158, 0.7235, 0.7158, 0.7235, 0.8571, 0.7206, 0.8571, 0.285, 0.4207, 0.003842, 0.4207, 0.1437, 0.1409, 0.1437, 0.002429, 0.285, 0.002429, 0.8542, 0.2836, 0.5773, 0.2836, 0.5773, 0.002429, 0.8542, 0.002429, 0.9976, 0.4312, 0.9976, 0.7081, 0.8563, 0.7081, 0.8563, 0.4312, 0.8696, 0.285, 0.8668, 0.285, 0.8668, 0.002429, 0.8696, 0.002429, 0.9976, 0.4283, 0.9976, 0.4312, 0.8563, 0.4312, 0.8563, 0.4283, 0.9976, 0.7081, 0.9976, 0.7109, 0.8563, 0.7109, 0.8563, 0.7081, 0.7283, 0.7158, 0.7311, 0.7158, 0.7311, 0.8571, 0.7283, 0.8571, 0.002429, 0.4235, 0.003842, 0.4207, 0.285, 0.4207, 0.285, 0.4235, 0.7158, 0.7158, 0.7158, 0.9927, 0.5745, 0.9927, 0.5745, 0.7158, 0.2899, 0.4235, 0.2913, 0.4207, 0.5725, 0.4207, 0.5725, 0.4235, 0.2836, 0.8466, 0.002429, 0.8466, 0.002429, 0.4283, 0.1437, 0.4283, 0.1437, 0.5668, 0.4298, 0.4283, 0.4298, 0.5668, 0.5696, 0.8466, 0.2885, 0.8466, 0.2885, 0.4283, 0.5725, 0.4207, 0.2913, 0.4207, 0.4312, 0.1409, 0.4312, 0.002429, 0.5725, 0.002429])
me_plane_014.materials.append(mat_material)
me_plane_014.update()
me_plane_017 = bpy.data.meshes.new('Plane.017')
me_plane_017.from_pydata([(15.06, 2.0, 22.26), (17.04, -2.0, 25.22), (17.02, 2.0, 22.26), (15.06, -2.0, 25.24), (17.02, 2.0, 25.24), (15.06, 2.0, 25.24), (17.04, -2.0, 22.26), (17.04, -2.0, 22.24), (17.04, -2.0, 25.24), (15.06, 2.0, 25.22), (17.02, -2.0, 25.24), (17.02, 2.0, 25.22), (15.06, 2.0, 22.24), (17.02, 2.0, 22.24), (15.04, -2.0, 25.22), (15.04, -2.0, 22.26), (15.04, 2.0, 25.24), (17.02, -2.0, 22.26), (15.04, -2.0, 22.24), (15.04, -2.0, 25.24), (15.06, -2.0, 22.26), (17.02, -2.0, 22.24), (15.06, -2.0, 22.24), (15.04, 2.0, 22.24), (15.04, 2.0, 22.26), (15.04, 2.0, 25.22), (17.04, 2.0, 25.24), (17.04, 2.0, 22.24), (17.02, -2.0, 25.22), (15.06, -2.0, 25.22), (17.04, 2.0, 22.26), (17.04, 2.0, 25.22)], [(17, 21), (1, 28), (31, 11), (29, 3), (9, 5), (22, 20), (10, 28), (0, 24), (2, 13), (4, 11), (29, 14), (30, 2), (20, 15), (6, 17), (12, 0), (9, 25)], [(2, 0, 20, 17), (12, 23, 18, 22), (23, 24, 15, 18), (16, 5, 3, 19), (24, 25, 14, 15), (13, 12, 22, 21), (5, 4, 10, 3), (9, 0, 20, 29), (27, 13, 21, 7), (26, 31, 1, 8), (30, 31, 1, 6), (4, 26, 8, 10), (27, 30, 6, 7), (11, 9, 29, 28), (16, 25, 14, 19), (2, 11, 28, 17)])
_uv = me_plane_017.uv_layers.new(name='UVMap')
_uv.uv.foreach_set('vector', [0.9866, 0.7921, 0.7943, 0.7921, 0.7943, 0.3998, 0.9866, 0.3998, 0.5951, 0.7921, 0.5932, 0.7921, 0.5932, 0.3998, 0.5951, 0.3998, 0.002512, 0.002512, 0.004473, 0.002512, 0.004473, 0.3948, 0.002512, 0.3948, 0.7932, 0.3948, 0.7913, 0.3948, 0.7913, 0.002512, 0.7932, 0.002512, 0.004473, 0.002512, 0.2948, 0.002512, 0.2948, 0.3948, 0.004473, 0.3948, 0.7874, 0.7921, 0.5951, 0.7921, 0.5951, 0.3998, 0.7874, 0.3998, 0.7913, 0.3948, 0.5991, 0.3948, 0.5991, 0.002512, 0.7913, 0.002512, 0.5881, 0.7921, 0.2978, 0.7921, 0.2978, 0.3998, 0.5881, 0.3998, 0.7893, 0.7921, 0.7874, 0.7921, 0.7874, 0.3998, 0.7893, 0.3998, 0.9916, 0.3998, 0.9936, 0.3998, 0.9936, 0.7921, 0.9916, 0.7921, 0.3018, 0.002512, 0.5921, 0.002512, 0.5921, 0.3948, 0.3018, 0.3948, 0.5991, 0.3948, 0.5971, 0.3948, 0.5971, 0.002512, 0.5991, 0.002512, 0.2998, 0.002512, 0.3018, 0.002512, 0.3018, 0.3948, 0.2998, 0.3948, 0.9905, 0.3948, 0.7983, 0.3948, 0.7983, 0.002512, 0.9905, 0.002512, 0.9955, 0.002512, 0.9975, 0.002512, 0.9975, 0.3948, 0.9955, 0.3948, 0.002512, 0.3998, 0.2928, 0.3998, 0.2928, 0.7921, 0.002512, 0.7921])
me_plane_017.materials.append(mat_material)
me_plane_017.update()
me_plane_019 = bpy.data.meshes.new('Plane.019')
me_plane_019.from_pydata([(-0.98, 0.1, -2.676), (0.98, 0.1, -2.676), (-0.98, 0.1, 0.2843), (0.98, 0.1, 0.2843), (0.98, -0.1, -2.676), (-0.98, -0.1, -2.676), (-0.88, -0.09, 0.1843), (0.88, -0.09, 0.1843), (-0.88, -0.09, -2.576), (0.88, -0.09, -2.576), (0.88, 0.09, 0.1843), (-0.88, 0.09, 0.1843), (0.98, -0.1, 0.2843), (-0.98, -0.1, 0.2843), (0.88, 0.09, -2.576), (-0.88, 0.09, -2.576)], [], [(10, 11, 6, 7), (5, 13, 6, 8), (1, 4, 5, 0), (12, 4, 9, 7), (14, 15, 8, 9), (5, 4, 9, 8), (3, 2, 11, 10), (11, 15, 8, 6), (2, 13, 5, 0), (1, 0, 15, 14), (1, 3, 10, 14), (2, 0, 15, 11), (3, 12, 13, 2), (13, 12, 7, 6), (14, 10, 7, 9), (1, 4, 12, 3)])
_uv = me_plane_019.uv_layers.new(name='UVMap')
_uv.uv.foreach_set('vector', [0.5611, 0.03528, 0.5611, 0.628, 0.5005, 0.628, 0.5005, 0.03528, 0.3288, 0.001602, 0.3288, 0.9984, 0.2949, 0.9647, 0.2949, 0.03528, 0.5982, 0.001602, 0.6655, 0.001602, 0.6655, 0.6616, 0.5982, 0.6616, 0.06895, 0.9984, 0.06895, 0.001602, 0.1028, 0.03528, 0.1028, 0.9647, 0.76, 0.03528, 0.76, 0.628, 0.6994, 0.628, 0.6994, 0.03528, 0.6655, 0.6616, 0.6655, 0.001602, 0.6994, 0.03528, 0.6994, 0.628, 0.595, 0.001602, 0.595, 0.6616, 0.5611, 0.628, 0.5611, 0.03528, 0.2343, 0.9647, 0.2343, 0.03528, 0.2949, 0.03528, 0.2949, 0.9647, 0.3961, 0.9984, 0.3288, 0.9984, 0.3288, 0.001602, 0.3961, 0.001602, 0.7938, 0.001602, 0.7938, 0.6616, 0.76, 0.628, 0.76, 0.03528, 0.1973, 0.001602, 0.1973, 0.9984, 0.1634, 0.9647, 0.1634, 0.03528, 0.2005, 0.9984, 0.2005, 0.001602, 0.2343, 0.03528, 0.2343, 0.9647, 0.3993, 0.001602, 0.4667, 0.001602, 0.4667, 0.6616, 0.3993, 0.6616, 0.4667, 0.6616, 0.4667, 0.001602, 0.5005, 0.03528, 0.5005, 0.628, 0.1634, 0.03528, 0.1634, 0.9647, 0.1028, 0.9647, 0.1028, 0.03528, 0.001602, 0.001602, 0.06895, 0.001602, 0.06895, 0.9984, 0.001602, 0.9984])
me_plane_019.materials.append(mat_material)
me_plane_019.update()
me_plane_023 = bpy.data.meshes.new('Plane.023')
me_plane_023.from_pydata([(-0.4428, 0.04062, -1.467), (0.4372, 0.04062, -0.5874), (0.4372, 0.04062, -0.7874), (0.4372, 0.04062, -1.467), (0.5872, 0.04062, -0.3874), (0.2872, 0.04062, 0.2126), (0.4372, 0.04062, 0.4126), (0.4372, 0.04062, 0.6126), (0.4372, 0.04062, 1.293), (-0.4428, 0.04062, 1.293), (0.2222, 0.04062, 0.3326), (-0.1478, 0.04062, 0.3326), (0.2372, 0.04062, 0.3476), (0.3372, 0.04062, -0.7874), (0.1372, 0.04062, -0.5874), (-0.3628, 0.04062, -0.5874), (-0.3628, 0.04062, -1.387), (0.3372, 0.04062, -1.387), (0.04716, 0.04062, 0.7116), (0.02716, 0.04062, 0.7116), (-0.1628, 0.04062, 0.3476), (0.1372, 0.04062, 0.1126), (-0.06284, 0.04062, 0.1126), (-0.06284, 0.04062, -0.1874), (0.1372, 0.04062, -0.1874), (0.1272, 0.05062, 0.1026), (-0.05284, 0.05062, 0.1026), (-0.05284, 0.05062, -0.1774), (0.1272, 0.05062, -0.1774), (0.1272, 0.05062, -0.08743), (-0.05284, 0.05062, -0.08743), (0.04716, 0.05062, -0.1774), (0.02716, 0.05062, -0.1774), (0.1272, 0.05062, -0.09743), (0.04716, 0.05062, -0.09743), (0.02716, 0.05062, -0.09743), (-0.05284, 0.05062, -0.09743), (0.04216, 0.05062, 0.7026), (0.03216, 0.05062, 0.7026), (-0.1528, 0.05062, 0.3476), (0.2222, 0.05062, 0.3426), (0.2272, 0.05062, 0.3476), (-0.1478, 0.05062, 0.3426), (-0.4428, -0.03938, -1.467), (0.4372, -0.03938, -0.5874), (0.4372, -0.03938, -0.7874), (0.4372, -0.03938, -1.467), (0.5872, -0.03938, -0.3874), (0.2872, -0.03938, 0.2126), (0.4372, -0.03938, 0.4126), (0.4372, -0.03938, 0.6126), (0.4372, -0.03938, 1.293), (-0.4428, -0.03938, 1.293), (0.2222, -0.03938, 0.3326), (-0.1478, -0.03938, 0.3326), (0.2372, -0.03938, 0.3476), (0.3372, -0.03938, -0.7874), (0.1372, -0.03938, -0.5874), (-0.3628, -0.03938, -0.5874), (-0.3628, -0.03938, -1.387), (0.3372, -0.03938, -1.387), (0.04716, -0.03938, 0.7116), (0.02716, -0.03938, 0.7116), (-0.1628, -0.03938, 0.3476), (0.1372, -0.03938, 0.1126), (-0.06284, -0.03938, 0.1126), (-0.06284, -0.03938, -0.1874), (0.1372, -0.03938, -0.1874), (0.04216, -0.04938, 0.7026), (0.03216, -0.04938, 0.7026), (-0.1528, -0.04938, 0.3476), (0.2222, -0.04938, 0.3426), (0.2272, -0.04938, 0.3476), (-0.1478, -0.04938, 0.3426), (0.3372, 0.02062, -0.7874), (0.1372, 0.02062, -0.5874), (-0.3628, 0.02062, -0.5874), (-0.3628, 0.02062, -1.387), (0.3372, 0.02062, -1.387), (-0.3628, -0.01938, -0.5874), (-0.3628, -0.01938, -1.387), (0.1372, -0.01938, -0.5874), (0.3372, -0.01938, -0.7874), (0.3372, -0.01938, -1.387), (0.04216, 0.03062, 0.7026), (0.03216, 0.03062, 0.7026), (-0.1528, 0.03062, 0.3476), (0.2222, 0.03062, 0.3426), (0.2272, 0.03062, 0.3476), (-0.1478, 0.03062, 0.3426), (0.04216, -0.02938, 0.7026), (0.03216, -0.02938, 0.7026), (-0.1528, -0.02938, 0.3476), (0.2222, -0.02938, 0.3426), (0.2272, -0.02938, 0.3476), (-0.1478, -0.02938, 0.3426)], [(84, 90), (85, 91), (86, 92), (87, 93), (88, 94), (89, 95)], [(31, 28, 33, 34), (30, 36, 35, 34, 33, 29), (35, 34, 31, 32), (25, 26, 30, 29), (27, 36, 35, 32), (22, 26, 25, 21), (23, 27, 36, 30, 26, 22), (23, 24, 28, 31, 32, 27), (21, 25, 29, 33, 28, 24), (12, 10, 40, 41), (11, 42, 39, 20), (11, 42, 40, 10), (12, 41, 37, 18), (20, 39, 38, 19), (19, 18, 37, 38), (4, 24, 21, 10, 12, 6, 5), (7, 6, 12, 18, 8), (9, 8, 18, 19), (0, 9, 19, 20, 11, 22, 23, 15, 16), (11, 10, 21, 22), (4, 1, 14, 15, 23, 24), (1, 2, 13, 14), (3, 17, 13, 2), (16, 15, 76, 77), (3, 0, 16, 17), (61, 62, 69, 68), (51, 52, 62, 61), (51, 61, 55, 49, 50), (61, 68, 72, 55), (37, 41, 72, 68), (37, 68, 69, 38), (39, 38, 69, 70), (69, 62, 63, 70), (63, 54, 73, 70), (54, 53, 71, 73), (39, 42, 73, 70), (42, 73, 71, 40), (41, 40, 71, 72), (72, 71, 53, 55), (55, 53, 64, 67, 47, 48, 49), (64, 65, 66, 67), (54, 65, 64, 53), (62, 52, 43, 59, 58, 66, 65, 54, 63), (60, 56, 82, 83), (59, 43, 46, 60), (60, 46, 45, 56), (56, 45, 44, 57), (67, 66, 58, 57, 44, 47), (3, 2, 45, 46), (45, 2, 1, 44), (44, 1, 4, 47), (47, 4, 5, 48), (48, 5, 6, 49), (49, 6, 7, 50), (50, 7, 8, 51), (0, 3, 46, 43), (43, 52, 9, 0), (9, 52, 51, 8), (74, 78, 77, 76, 75), (80, 83, 82, 81, 79), (59, 60, 83, 80), (17, 16, 77, 78), (57, 58, 79, 81), (14, 13, 74, 75), (13, 17, 78, 74), (56, 57, 81, 82), (15, 14, 75, 76), (58, 59, 80, 79), (91, 90, 94, 93, 95, 92), (85, 86, 89, 87, 88, 84)])
me_plane_023.polygons.foreach_set('material_index', [0, 0, 0, 0, 0, 0, 0, 0, 0, 0, 0, 0, 0, 0, 0, 0, 0, 0, 0, 0, 0, 0, 0, 0, 0, 0, 0, 0, 0, 0, 0, 0, 0, 0, 0, 0, 0, 0, 0, 0, 0, 0, 0, 0, 0, 0, 0, 0, 0, 0, 0, 0, 0, 0, 0, 0, 0, 0, 0, 0, 0, 0, 0, 0, 0, 0, 0, 0, 1, 1])
_uv = me_plane_023.uv_layers.new(name='UVMap')
_uv.uv.foreach_set('vector', [0.8601, 0.2737, 0.8348, 0.2737, 0.8348, 0.299, 0.8601, 0.299, 0.8917, 0.3022, 0.8917, 0.299, 0.8664, 0.299, 0.8601, 0.299, 0.8348, 0.299, 0.8348, 0.3022, 0.8664, 0.299, 0.8601, 0.299, 0.8601, 0.2737, 0.8664, 0.2737, 0.8348, 0.3623, 0.8917, 0.3623, 0.8917, 0.3022, 0.8348, 0.3022, 0.8917, 0.2737, 0.8917, 0.299, 0.8664, 0.299, 0.8664, 0.2737, 0.7633, 0.371, 0.7679, 0.3666, 0.8247, 0.3666, 0.8294, 0.3714, 0.7633, 0.2737, 0.768, 0.2784, 0.7678, 0.3035, 0.7678, 0.3066, 0.7679, 0.3666, 0.7633, 0.371, 0.7633, 0.2737, 0.8286, 0.2739, 0.824, 0.2785, 0.7994, 0.2783, 0.7931, 0.2782, 0.768, 0.2784, 0.8294, 0.3714, 0.8247, 0.3666, 0.8244, 0.3065, 0.8244, 0.3033, 0.824, 0.2785, 0.8286, 0.2739, 0.8008, 0.6564, 0.8008, 0.6631, 0.7969, 0.6608, 0.7969, 0.6586, 0.8155, 0.6564, 0.8194, 0.6586, 0.8194, 0.6608, 0.8155, 0.6631, 0.9306, 0.5029, 0.9262, 0.5029, 0.9262, 0.3859, 0.9306, 0.3859, 0.7877, 0.5211, 0.7919, 0.5226, 0.7918, 0.6492, 0.7877, 0.651, 0.7877, 0.3859, 0.7919, 0.3874, 0.7918, 0.5139, 0.7877, 0.5157, 0.8248, 0.6627, 0.8248, 0.6564, 0.829, 0.658, 0.829, 0.6611, 0.03339, 0.3442, 0.1757, 0.4075, 0.1757, 0.5023, 0.1488, 0.5719, 0.1441, 0.5766, 0.08083, 0.5972, 0.1283, 0.5339, 0.08083, 0.6604, 0.08083, 0.5972, 0.1441, 0.5766, 0.2041, 0.6917, 0.08083, 0.8754, 0.3591, 0.8754, 0.08083, 0.8754, 0.2041, 0.6917, 0.2105, 0.6917, 0.3591, 0.002699, 0.3591, 0.8754, 0.2105, 0.6917, 0.2706, 0.5766, 0.2658, 0.5719, 0.2389, 0.5023, 0.2389, 0.4075, 0.3338, 0.281, 0.3338, 0.028, 0.2658, 0.5719, 0.1488, 0.5719, 0.1757, 0.5023, 0.2389, 0.5023, 0.03339, 0.3442, 0.08083, 0.281, 0.1757, 0.281, 0.3338, 0.281, 0.2389, 0.4075, 0.1757, 0.4075, 0.08083, 0.281, 0.08083, 0.2177, 0.1124, 0.2177, 0.1757, 0.281, 0.08083, 0.002699, 0.1124, 0.028, 0.1124, 0.2177, 0.08083, 0.2177, 0.9973, 0.009023, 0.9973, 0.262, 0.991, 0.262, 0.991, 0.009023, 0.08083, 0.002699, 0.3591, 0.002699, 0.3338, 0.028, 0.1124, 0.028, 0.8387, 0.6564, 0.8387, 0.6627, 0.8344, 0.6611, 0.8344, 0.658, 0.6428, 0.8754, 0.3645, 0.8754, 0.5131, 0.6917, 0.5194, 0.6917, 0.6428, 0.8754, 0.5194, 0.6917, 0.5795, 0.5766, 0.6428, 0.5972, 0.6428, 0.6604, 0.8015, 0.5157, 0.7974, 0.5139, 0.7973, 0.3874, 0.8015, 0.3859, 0.7579, 0.2539, 0.7579, 0.3805, 0.7263, 0.3805, 0.7263, 0.2539, 0.7579, 0.2539, 0.7263, 0.2539, 0.7263, 0.2508, 0.7579, 0.2508, 0.7579, 0.1242, 0.7579, 0.2508, 0.7263, 0.2508, 0.7263, 0.1242, 0.8015, 0.6492, 0.7973, 0.651, 0.7973, 0.5211, 0.8015, 0.5226, 0.8062, 0.6631, 0.8062, 0.6564, 0.8101, 0.6586, 0.8101, 0.6608, 0.9262, 0.6285, 0.9262, 0.5115, 0.9306, 0.5115, 0.9306, 0.6285, 0.7579, 0.1242, 0.7579, 0.1219, 0.7263, 0.1219, 0.7263, 0.1242, 0.7579, 0.1219, 0.7263, 0.1219, 0.7263, 0.004935, 0.7579, 0.004935, 0.7579, 0.002699, 0.7579, 0.004935, 0.7263, 0.004935, 0.7263, 0.002699, 0.7877, 0.6608, 0.7877, 0.6586, 0.7915, 0.6564, 0.7915, 0.6631, 0.5795, 0.5766, 0.5748, 0.5719, 0.5479, 0.5023, 0.5479, 0.4075, 0.6902, 0.3442, 0.5953, 0.5339, 0.6428, 0.5972, 0.5479, 0.5023, 0.4847, 0.5023, 0.4847, 0.4075, 0.5479, 0.4075, 0.4578, 0.5719, 0.4847, 0.5023, 0.5479, 0.5023, 0.5748, 0.5719, 0.5131, 0.6917, 0.3645, 0.8754, 0.3645, 0.002699, 0.3898, 0.028, 0.3898, 0.281, 0.4847, 0.4075, 0.4847, 0.5023, 0.4578, 0.5719, 0.453, 0.5766, 0.9603, 0.6759, 0.9603, 0.8656, 0.954, 0.8656, 0.954, 0.6759, 0.3898, 0.028, 0.3645, 0.002699, 0.6428, 0.002699, 0.6111, 0.028, 0.6111, 0.028, 0.6428, 0.002699, 0.6428, 0.2177, 0.6111, 0.2177, 0.6111, 0.2177, 0.6428, 0.2177, 0.6428, 0.281, 0.5479, 0.281, 0.5479, 0.4075, 0.4847, 0.4075, 0.3898, 0.281, 0.5479, 0.281, 0.6428, 0.281, 0.6902, 0.3442, 0.028, 0.002699, 0.028, 0.2177, 0.002699, 0.2177, 0.002699, 0.002699, 0.002699, 0.2177, 0.028, 0.2177, 0.028, 0.281, 0.002699, 0.281, 0.002699, 0.281, 0.028, 0.281, 0.028, 0.36, 0.002699, 0.36, 0.002699, 0.36, 0.028, 0.36, 0.028, 0.5721, 0.002699, 0.5721, 0.002699, 0.5721, 0.028, 0.5721, 0.028, 0.6512, 0.002699, 0.6512, 0.002699, 0.6512, 0.028, 0.6512, 0.028, 0.7144, 0.002699, 0.7144, 0.002699, 0.7144, 0.028, 0.7144, 0.028, 0.9295, 0.002699, 0.9295, 0.7263, 0.6642, 0.7263, 0.3859, 0.7516, 0.3859, 0.7516, 0.6642, 0.7209, 0.002699, 0.7209, 0.8754, 0.6956, 0.8754, 0.6956, 0.002699, 0.7823, 0.6642, 0.757, 0.6642, 0.757, 0.3859, 0.7823, 0.3859, 0.7696, 0.1988, 0.7696, 0.009023, 0.991, 0.009023, 0.991, 0.262, 0.8329, 0.262, 0.7326, 0.6759, 0.954, 0.6759, 0.954, 0.8656, 0.8907, 0.9289, 0.7326, 0.9289, 0.7326, 0.6696, 0.954, 0.6696, 0.954, 0.6759, 0.7326, 0.6759, 0.7696, 0.002699, 0.991, 0.002699, 0.991, 0.009023, 0.7696, 0.009023, 0.8907, 0.9352, 0.7326, 0.9352, 0.7326, 0.9289, 0.8907, 0.9289, 0.8284, 0.2665, 0.7652, 0.2032, 0.7696, 0.1988, 0.8329, 0.262, 0.7633, 0.1988, 0.7633, 0.009023, 0.7696, 0.009023, 0.7696, 0.1988, 0.9584, 0.8701, 0.8952, 0.9333, 0.8907, 0.9289, 0.954, 0.8656, 0.991, 0.2683, 0.8329, 0.2683, 0.8329, 0.262, 0.991, 0.262, 0.7263, 0.9289, 0.7263, 0.6759, 0.7326, 0.6759, 0.7326, 0.9289, 0.8069, 0.4476, 0.8069, 0.4444, 0.9192, 0.3859, 0.9208, 0.3875, 0.9208, 0.5045, 0.9192, 0.5061, 0.9208, 0.5828, 0.8085, 0.6413, 0.8069, 0.6397, 0.8069, 0.5227, 0.8085, 0.5211, 0.9208, 0.5796])
me_plane_023.materials.append(mat_material)
me_plane_023.materials.append(mat_glass)
me_plane_023.update()
me_plane_004 = bpy.data.meshes.new('Plane.004')
me_plane_004.from_pydata([(-0.4428, 0.03462, -1.467), (0.4372, 0.03462, -0.5874), (0.4372, 0.03462, -0.7874), (0.4372, 0.03462, -1.467), (0.2872, 0.03462, -0.3874), (0.5872, 0.03462, 0.2126), (0.4372, 0.03462, 0.4126), (0.4372, 0.03462, 0.6126), (0.4372, 0.03462, 1.293), (-0.4428, 0.03462, 1.293), (0.2222, 0.03462, 0.3326), (-0.1478, 0.03462, 0.3326), (0.2372, 0.03462, 0.3476), (0.3372, 0.03462, -0.7874), (0.1372, 0.03462, -0.5874), (-0.3628, 0.03462, -0.5874), (-0.3628, 0.03462, -1.387), (0.3372, 0.03462, -1.387), (0.04716, 0.03462, 0.7116), (0.02716, 0.03462, 0.7116), (-0.1628, 0.03462, 0.3476), (0.1372, 0.03462, 0.1126), (-0.06284, 0.03462, 0.1126), (-0.06284, 0.03462, -0.1874), (0.1372, 0.03462, -0.1874), (0.1272, 0.04462, 0.1026), (-0.05284, 0.04462, 0.1026), (-0.05284, 0.04462, -0.1774), (0.1272, 0.04462, -0.1774), (0.1272, 0.04462, -0.08743), (-0.05284, 0.04462, -0.08743), (0.04716, 0.04462, -0.1774), (0.02716, 0.04462, -0.1774), (0.1272, 0.04462, -0.09743), (0.04716, 0.04462, -0.09743), (0.02716, 0.04462, -0.09743), (-0.05284, 0.04462, -0.09743), (0.04216, 0.04462, 0.7026), (0.03216, 0.04462, 0.7026), (-0.1528, 0.04462, 0.3476), (0.2222, 0.04462, 0.3426), (0.2272, 0.04462, 0.3476), (-0.1478, 0.04462, 0.3426), (-0.4428, -0.04538, -1.467), (0.4372, -0.04538, -0.5874), (0.4372, -0.04538, -0.7874), (0.4372, -0.04538, -1.467), (0.2872, -0.04538, -0.3874), (0.5872, -0.04538, 0.2126), (0.4372, -0.04538, 0.4126), (0.4372, -0.04538, 0.6126), (0.4372, -0.04538, 1.293), (-0.4428, -0.04538, 1.293), (0.2222, -0.04538, 0.3326), (-0.1478, -0.04538, 0.3326), (0.2372, -0.04538, 0.3476), (0.3372, -0.04538, -0.7874), (0.1372, -0.04538, -0.5874), (-0.3628, -0.04538, -0.5874), (-0.3628, -0.04538, -1.387), (0.3372, -0.04538, -1.387), (0.04716, -0.04538, 0.7116), (0.02716, -0.04538, 0.7116), (-0.1628, -0.04538, 0.3476), (0.1372, -0.04538, 0.1126), (-0.06284, -0.04538, 0.1126), (-0.06284, -0.04538, -0.1874), (0.1372, -0.04538, -0.1874), (0.04216, -0.05538, 0.7026), (0.03216, -0.05538, 0.7026), (-0.1528, -0.05538, 0.3476), (0.2222, -0.05538, 0.3426), (0.2272, -0.05538, 0.3476), (-0.1478, -0.05538, 0.3426), (0.3372, 0.01462, -0.7874), (0.1372, 0.01462, -0.5874), (-0.3628, 0.01462, -0.5874), (-0.3628, 0.01462, -1.387), (0.3372, 0.01462, -1.387), (-0.3628, -0.02538, -0.5874), (-0.3628, -0.02538, -1.387), (0.1372, -0.02538, -0.5874), (0.3372, -0.02538, -0.7874), (0.3372, -0.02538, -1.387), (0.04216, 0.03062, 0.7026), (0.03216, 0.03062, 0.7026), (-0.1528, 0.03062, 0.3476), (0.2222, 0.03062, 0.3426), (0.2272, 0.03062, 0.3476), (-0.1478, 0.03062, 0.3426), (0.04216, -0.02938, 0.7026), (0.03216, -0.02938, 0.7026), (-0.1528, -0.02938, 0.3476), (0.2222, -0.02938, 0.3426), (0.2272, -0.02938, 0.3476), (-0.1478, -0.02938, 0.3426)], [(84, 90), (85, 91), (86, 92), (87, 93), (88, 94), (89, 95)], [(31, 28, 33, 34), (30, 36, 35, 34, 33, 29), (35, 34, 31, 32), (25, 26, 30, 29), (27, 36, 35, 32), (22, 26, 25, 21), (23, 27, 36, 30, 26, 22), (23, 24, 28, 31, 32, 27), (21, 25, 29, 33, 28, 24), (12, 10, 40, 41), (11, 42, 39, 20), (11, 42, 40, 10), (12, 41, 37, 18), (20, 39, 38, 19), (19, 18, 37, 38), (4, 24, 21, 10, 12, 6, 5), (7, 6, 12, 18, 8), (9, 8, 18, 19), (0, 9, 19, 20, 11, 22, 23, 15, 16), (11, 10, 21, 22), (4, 1, 14, 15, 23, 24), (1, 2, 13, 14), (3, 17, 13, 2), (16, 15, 76, 77), (3, 0, 16, 17), (61, 62, 69, 68), (51, 52, 62, 61), (51, 61, 55, 49, 50), (61, 68, 72, 55), (37, 41, 72, 68), (37, 68, 69, 38), (39, 38, 69, 70), (69, 62, 63, 70), (63, 54, 73, 70), (54, 53, 71, 73), (39, 42, 73, 70), (42, 73, 71, 40), (41, 40, 71, 72), (72, 71, 53, 55), (55, 53, 64, 67, 47, 48, 49), (64, 65, 66, 67), (54, 65, 64, 53), (62, 52, 43, 59, 58, 66, 65, 54, 63), (60, 56, 82, 83), (59, 43, 46, 60), (60, 46, 45, 56), (56, 45, 44, 57), (67, 66, 58, 57, 44, 47), (3, 2, 45, 46), (45, 2, 1, 44), (44, 1, 4, 47), (47, 4, 5, 48), (48, 5, 6, 49), (49, 6, 7, 50), (50, 7, 8, 51), (0, 3, 46, 43), (43, 52, 9, 0), (9, 52, 51, 8), (74, 78, 77, 76, 75), (80, 83, 82, 81, 79), (59, 60, 83, 80), (17, 16, 77, 78), (57, 58, 79, 81), (14, 13, 74, 75), (13, 17, 78, 74), (56, 57, 81, 82), (15, 14, 75, 76), (58, 59, 80, 79), (91, 90, 94, 93, 95, 92), (85, 86, 89, 87, 88, 84)])
me_plane_004.polygons.foreach_set('material_index', [0, 0, 0, 0, 0, 0, 0, 0, 0, 0, 0, 0, 0, 0, 0, 0, 0, 0, 0, 0, 0, 0, 0, 0, 0, 0, 0, 0, 0, 0, 0, 0, 0, 0, 0, 0, 0, 0, 0, 0, 0, 0, 0, 0, 0, 0, 0, 0, 0, 0, 0, 0, 0, 0, 0, 0, 0, 0, 0, 0, 0, 0, 0, 0, 0, 0, 0, 0, 1, 1])
_uv = me_plane_004.uv_layers.new(name='UVMap')
_uv.uv.foreach_set('vector', [0.8601, 0.2737, 0.8348, 0.2737, 0.8348, 0.299, 0.8601, 0.299, 0.8917, 0.3022, 0.8917, 0.299, 0.8664, 0.299, 0.8601, 0.299, 0.8348, 0.299, 0.8348, 0.3022, 0.8664, 0.299, 0.8601, 0.299, 0.8601, 0.2737, 0.8664, 0.2737, 0.8348, 0.3623, 0.8917, 0.3623, 0.8917, 0.3022, 0.8348, 0.3022, 0.8917, 0.2737, 0.8917, 0.299, 0.8664, 0.299, 0.8664, 0.2737, 0.7633, 0.371, 0.7679, 0.3666, 0.8247, 0.3666, 0.8294, 0.3714, 0.7633, 0.2737, 0.768, 0.2784, 0.7678, 0.3035, 0.7678, 0.3066, 0.7679, 0.3666, 0.7633, 0.371, 0.7633, 0.2737, 0.8286, 0.2739, 0.824, 0.2785, 0.7994, 0.2783, 0.7931, 0.2782, 0.768, 0.2784, 0.8294, 0.3714, 0.8247, 0.3666, 0.8244, 0.3065, 0.8244, 0.3033, 0.824, 0.2785, 0.8286, 0.2739, 0.8155, 0.6631, 0.8155, 0.6564, 0.8194, 0.6586, 0.8194, 0.6608, 0.7877, 0.6564, 0.7915, 0.6586, 0.7915, 0.6608, 0.7877, 0.6631, 0.9306, 0.5029, 0.9262, 0.5029, 0.9262, 0.3859, 0.9306, 0.3859, 0.7877, 0.5211, 0.7919, 0.5226, 0.7918, 0.6492, 0.7877, 0.651, 0.7877, 0.3859, 0.7919, 0.3874, 0.7918, 0.5139, 0.7877, 0.5157, 0.8344, 0.6627, 0.8344, 0.6564, 0.8387, 0.658, 0.8387, 0.6611, 0.4594, 0.3442, 0.5068, 0.4075, 0.5068, 0.5023, 0.4799, 0.5719, 0.4752, 0.5766, 0.4119, 0.5972, 0.3645, 0.5339, 0.4119, 0.6604, 0.4119, 0.5972, 0.4752, 0.5766, 0.5352, 0.6917, 0.4119, 0.8754, 0.6902, 0.8754, 0.4119, 0.8754, 0.5352, 0.6917, 0.5416, 0.6917, 0.6902, 0.002699, 0.6902, 0.8754, 0.5416, 0.6917, 0.6017, 0.5766, 0.5969, 0.5719, 0.57, 0.5023, 0.57, 0.4075, 0.6649, 0.281, 0.6649, 0.028, 0.5969, 0.5719, 0.4799, 0.5719, 0.5068, 0.5023, 0.57, 0.5023, 0.4594, 0.3442, 0.4119, 0.281, 0.5068, 0.281, 0.6649, 0.281, 0.57, 0.4075, 0.5068, 0.4075, 0.4119, 0.281, 0.4119, 0.2177, 0.4435, 0.2177, 0.5068, 0.281, 0.4119, 0.002699, 0.4435, 0.028, 0.4435, 0.2177, 0.4119, 0.2177, 0.9973, 0.009023, 0.9973, 0.262, 0.991, 0.262, 0.991, 0.009023, 0.4119, 0.002699, 0.6902, 0.002699, 0.6649, 0.028, 0.4435, 0.028, 0.829, 0.6564, 0.829, 0.6627, 0.8248, 0.6611, 0.8248, 0.658, 0.3117, 0.8754, 0.03339, 0.8754, 0.182, 0.6917, 0.1883, 0.6917, 0.3117, 0.8754, 0.1883, 0.6917, 0.2484, 0.5766, 0.3117, 0.5972, 0.3117, 0.6604, 0.8015, 0.5157, 0.7974, 0.5139, 0.7973, 0.3874, 0.8015, 0.3859, 0.7263, 0.1293, 0.7263, 0.002699, 0.7579, 0.002699, 0.7579, 0.1293, 0.7263, 0.1293, 0.7579, 0.1293, 0.7579, 0.1324, 0.7263, 0.1324, 0.7263, 0.259, 0.7263, 0.1324, 0.7579, 0.1324, 0.7579, 0.259, 0.8015, 0.6492, 0.7973, 0.651, 0.7973, 0.5211, 0.8015, 0.5226, 0.7969, 0.6631, 0.7969, 0.6564, 0.8008, 0.6586, 0.8008, 0.6608, 0.9306, 0.5115, 0.9306, 0.6285, 0.9262, 0.6285, 0.9262, 0.5115, 0.7263, 0.259, 0.7263, 0.2613, 0.7579, 0.2613, 0.7579, 0.259, 0.7263, 0.2613, 0.7579, 0.2613, 0.7579, 0.3783, 0.7263, 0.3783, 0.7263, 0.3805, 0.7263, 0.3783, 0.7579, 0.3783, 0.7579, 0.3805, 0.8062, 0.6608, 0.8062, 0.6586, 0.8101, 0.6564, 0.8101, 0.6631, 0.2484, 0.5766, 0.2437, 0.5719, 0.2168, 0.5023, 0.2168, 0.4075, 0.2642, 0.3442, 0.3591, 0.5339, 0.3117, 0.5972, 0.2168, 0.5023, 0.1536, 0.5023, 0.1536, 0.4075, 0.2168, 0.4075, 0.1267, 0.5719, 0.1536, 0.5023, 0.2168, 0.5023, 0.2437, 0.5719, 0.182, 0.6917, 0.03339, 0.8754, 0.03339, 0.002699, 0.05869, 0.028, 0.05869, 0.281, 0.1536, 0.4075, 0.1536, 0.5023, 0.1267, 0.5719, 0.1219, 0.5766, 0.9603, 0.6759, 0.9603, 0.8656, 0.954, 0.8656, 0.954, 0.6759, 0.05869, 0.028, 0.03339, 0.002699, 0.3117, 0.002699, 0.28, 0.028, 0.28, 0.028, 0.3117, 0.002699, 0.3117, 0.2177, 0.28, 0.2177, 0.28, 0.2177, 0.3117, 0.2177, 0.3117, 0.281, 0.2168, 0.281, 0.2168, 0.4075, 0.1536, 0.4075, 0.05869, 0.281, 0.2168, 0.281, 0.3117, 0.281, 0.2642, 0.3442, 0.028, 0.002699, 0.028, 0.2177, 0.002699, 0.2177, 0.002699, 0.002699, 0.002699, 0.2177, 0.028, 0.2177, 0.028, 0.281, 0.002699, 0.281, 0.002699, 0.281, 0.028, 0.281, 0.028, 0.36, 0.002699, 0.36, 0.002699, 0.36, 0.028, 0.36, 0.028, 0.5721, 0.002699, 0.5721, 0.002699, 0.5721, 0.028, 0.5721, 0.028, 0.6512, 0.002699, 0.6512, 0.002699, 0.6512, 0.028, 0.6512, 0.028, 0.7144, 0.002699, 0.7144, 0.002699, 0.7144, 0.028, 0.7144, 0.028, 0.9295, 0.002699, 0.9295, 0.7516, 0.3859, 0.7516, 0.6642, 0.7263, 0.6642, 0.7263, 0.3859, 0.7209, 0.002699, 0.7209, 0.8754, 0.6956, 0.8754, 0.6956, 0.002699, 0.7823, 0.6642, 0.757, 0.6642, 0.757, 0.3859, 0.7823, 0.3859, 0.7696, 0.1988, 0.7696, 0.009023, 0.991, 0.009023, 0.991, 0.262, 0.8329, 0.262, 0.7326, 0.6759, 0.954, 0.6759, 0.954, 0.8656, 0.8907, 0.9289, 0.7326, 0.9289, 0.7326, 0.6696, 0.954, 0.6696, 0.954, 0.6759, 0.7326, 0.6759, 0.7696, 0.002699, 0.991, 0.002699, 0.991, 0.009023, 0.7696, 0.009023, 0.8907, 0.9352, 0.7326, 0.9352, 0.7326, 0.9289, 0.8907, 0.9289, 0.8284, 0.2665, 0.7652, 0.2032, 0.7696, 0.1988, 0.8329, 0.262, 0.7633, 0.1988, 0.7633, 0.009023, 0.7696, 0.009023, 0.7696, 0.1988, 0.9584, 0.8701, 0.8952, 0.9333, 0.8907, 0.9289, 0.954, 0.8656, 0.991, 0.2683, 0.8329, 0.2683, 0.8329, 0.262, 0.991, 0.262, 0.7263, 0.9289, 0.7263, 0.6759, 0.7326, 0.6759, 0.7326, 0.9289, 0.8069, 0.4476, 0.8069, 0.4444, 0.9192, 0.3859, 0.9208, 0.3875, 0.9208, 0.5045, 0.9192, 0.5061, 0.8069, 0.5796, 0.9192, 0.5211, 0.9208, 0.5227, 0.9208, 0.6397, 0.9192, 0.6413, 0.8069, 0.5828])
me_plane_004.materials.append(mat_material)
me_plane_004.materials.append(mat_glass)
me_plane_004.update()
me_cube_003 = bpy.data.meshes.new('Cube.003')
me_cube_003.from_pydata([(-0.5, -0.5, -0.5), (-0.5, -0.5, 0.5), (-0.5, 0.5, -0.5), (-0.5, 0.5, 0.5), (0.5, -0.5, -0.5), (0.5, -0.5, 0.5), (0.5, 0.5, -0.5), (0.5, 0.5, 0.5)], [], [(0, 1, 3, 2), (2, 3, 7, 6), (6, 7, 5, 4), (4, 5, 1, 0), (2, 6, 4, 0), (7, 3, 1, 5)])
_uv = me_cube_003.uv_layers.new(name='UVMap')
_uv.uv.foreach_set('vector', [0.375, 0.0, 0.625, 0.0, 0.625, 0.25, 0.375, 0.25, 0.375, 0.25, 0.625, 0.25, 0.625, 0.5, 0.375, 0.5, 0.375, 0.5, 0.625, 0.5, 0.625, 0.75, 0.375, 0.75, 0.375, 0.75, 0.625, 0.75, 0.625, 1.0, 0.375, 1.0, 0.125, 0.5, 0.375, 0.5, 0.375, 0.75, 0.125, 0.75, 0.625, 0.5, 0.875, 0.5, 0.875, 0.75, 0.625, 0.75])
me_cube_003.update()
me_cube = bpy.data.meshes.new('Cube')
me_cube.from_pydata([(-0.5, -0.5, -0.5), (-0.5, -0.5, 0.5), (-0.5, 0.5, -0.5), (-0.5, 0.5, 0.5), (0.5, -0.5, -0.5), (0.5, -0.5, 0.5), (0.5, 0.5, -0.5), (0.5, 0.5, 0.5)], [], [(0, 1, 3, 2), (2, 3, 7, 6), (6, 7, 5, 4), (4, 5, 1, 0), (2, 6, 4, 0), (7, 3, 1, 5)])
_uv = me_cube.uv_layers.new(name='UVMap')
_uv.uv.foreach_set('vector', [0.375, 0.0, 0.625, 0.0, 0.625, 0.25, 0.375, 0.25, 0.375, 0.25, 0.625, 0.25, 0.625, 0.5, 0.375, 0.5, 0.375, 0.5, 0.625, 0.5, 0.625, 0.75, 0.375, 0.75, 0.375, 0.75, 0.625, 0.75, 0.625, 1.0, 0.375, 1.0, 0.125, 0.5, 0.375, 0.5, 0.375, 0.75, 0.125, 0.75, 0.625, 0.5, 0.875, 0.5, 0.875, 0.75, 0.625, 0.75])
me_cube.update()
me_cube_001 = bpy.data.meshes.new('Cube.001')
me_cube_001.from_pydata([(-0.5, -0.5, -0.5), (-0.5, -0.5, 0.5), (-0.5, 0.5, -0.5), (-0.5, 0.5, 0.5), (0.5, -0.5, -0.5), (0.5, -0.5, 0.5), (0.5, 0.5, -0.5), (0.5, 0.5, 0.5)], [], [(0, 1, 3, 2), (2, 3, 7, 6), (6, 7, 5, 4), (4, 5, 1, 0), (2, 6, 4, 0), (7, 3, 1, 5)])
_uv = me_cube_001.uv_layers.new(name='UVMap')
_uv.uv.foreach_set('vector', [0.375, 0.0, 0.625, 0.0, 0.625, 0.25, 0.375, 0.25, 0.375, 0.25, 0.625, 0.25, 0.625, 0.5, 0.375, 0.5, 0.375, 0.5, 0.625, 0.5, 0.625, 0.75, 0.375, 0.75, 0.375, 0.75, 0.625, 0.75, 0.625, 1.0, 0.375, 1.0, 0.125, 0.5, 0.375, 0.5, 0.375, 0.75, 0.125, 0.75, 0.625, 0.5, 0.875, 0.5, 0.875, 0.75, 0.625, 0.75])
me_cube_001.update()
me_cube_002 = bpy.data.meshes.new('Cube.002')
me_cube_002.from_pydata([(-0.5, -0.5, -0.5), (-0.5, -0.5, 0.5), (-0.5, 0.5, -0.5), (-0.5, 0.5, 0.5), (0.5, -0.5, -0.5), (0.5, -0.5, 0.5), (0.5, 0.5, -0.5), (0.5, 0.5, 0.5)], [], [(0, 1, 3, 2), (2, 3, 7, 6), (6, 7, 5, 4), (4, 5, 1, 0), (2, 6, 4, 0), (7, 3, 1, 5)])
_uv = me_cube_002.uv_layers.new(name='UVMap')
_uv.uv.foreach_set('vector', [0.375, 0.0, 0.625, 0.0, 0.625, 0.25, 0.375, 0.25, 0.375, 0.25, 0.625, 0.25, 0.625, 0.5, 0.375, 0.5, 0.375, 0.5, 0.625, 0.5, 0.625, 0.75, 0.375, 0.75, 0.375, 0.75, 0.625, 0.75, 0.625, 1.0, 0.375, 1.0, 0.125, 0.5, 0.375, 0.5, 0.375, 0.75, 0.125, 0.75, 0.625, 0.5, 0.875, 0.5, 0.875, 0.75, 0.625, 0.75])
me_cube_002.update()
me_cube_004 = bpy.data.meshes.new('Cube.004')
me_cube_004.from_pydata([(-0.5, -0.5, -0.5), (-0.5, -0.5, 0.5), (-0.5, 0.5, -0.5), (-0.5, 0.5, 0.5), (0.5, -0.5, -0.5), (0.5, -0.5, 0.5), (0.5, 0.5, -0.5), (0.5, 0.5, 0.5)], [], [(0, 1, 3, 2), (2, 3, 7, 6), (6, 7, 5, 4), (4, 5, 1, 0), (2, 6, 4, 0), (7, 3, 1, 5)])
_uv = me_cube_004.uv_layers.new(name='UVMap')
_uv.uv.foreach_set('vector', [0.375, 0.0, 0.625, 0.0, 0.625, 0.25, 0.375, 0.25, 0.375, 0.25, 0.625, 0.25, 0.625, 0.5, 0.375, 0.5, 0.375, 0.5, 0.625, 0.5, 0.625, 0.75, 0.375, 0.75, 0.375, 0.75, 0.625, 0.75, 0.625, 1.0, 0.375, 1.0, 0.125, 0.5, 0.375, 0.5, 0.375, 0.75, 0.125, 0.75, 0.625, 0.5, 0.875, 0.5, 0.875, 0.75, 0.625, 0.75])
me_cube_004.update()
me_cube_005 = bpy.data.meshes.new('Cube.005')
me_cube_005.from_pydata([(-0.5, -0.5, -0.5), (-0.5, -0.5, 0.5), (-0.5, 0.5, -0.5), (-0.5, 0.5, 0.5), (0.5, -0.5, -0.5), (0.5, -0.5, 0.5), (0.5, 0.5, -0.5), (0.5, 0.5, 0.5)], [], [(0, 1, 3, 2), (2, 3, 7, 6), (6, 7, 5, 4), (4, 5, 1, 0), (2, 6, 4, 0), (7, 3, 1, 5)])
_uv = me_cube_005.uv_layers.new(name='UVMap')
_uv.uv.foreach_set('vector', [0.375, 0.0, 0.625, 0.0, 0.625, 0.25, 0.375, 0.25, 0.375, 0.25, 0.625, 0.25, 0.625, 0.5, 0.375, 0.5, 0.375, 0.5, 0.625, 0.5, 0.625, 0.75, 0.375, 0.75, 0.375, 0.75, 0.625, 0.75, 0.625, 1.0, 0.375, 1.0, 0.125, 0.5, 0.375, 0.5, 0.375, 0.75, 0.125, 0.75, 0.625, 0.5, 0.875, 0.5, 0.875, 0.75, 0.625, 0.75])
me_cube_005.update()
me_cube_006 = bpy.data.meshes.new('Cube.006')
me_cube_006.from_pydata([(-0.5, -0.5, -0.5), (-0.5, -0.5, 0.5), (-0.5, 0.5, -0.5), (-0.5, 0.5, 0.5), (0.5, -0.5, -0.5), (0.5, -0.5, 0.5), (0.5, 0.5, -0.5), (0.5, 0.5, 0.5)], [], [(0, 1, 3, 2), (2, 3, 7, 6), (6, 7, 5, 4), (4, 5, 1, 0), (2, 6, 4, 0), (7, 3, 1, 5)])
_uv = me_cube_006.uv_layers.new(name='UVMap')
_uv.uv.foreach_set('vector', [0.375, 0.0, 0.625, 0.0, 0.625, 0.25, 0.375, 0.25, 0.375, 0.25, 0.625, 0.25, 0.625, 0.5, 0.375, 0.5, 0.375, 0.5, 0.625, 0.5, 0.625, 0.75, 0.375, 0.75, 0.375, 0.75, 0.625, 0.75, 0.625, 1.0, 0.375, 1.0, 0.125, 0.5, 0.375, 0.5, 0.375, 0.75, 0.125, 0.75, 0.625, 0.5, 0.875, 0.5, 0.875, 0.75, 0.625, 0.75])
me_cube_006.update()
me_cube_007 = bpy.data.meshes.new('Cube.007')
me_cube_007.from_pydata([(-0.5, -0.5, -0.5), (-0.5, -0.5, 0.5), (-0.5, 0.5, -0.5), (-0.5, 0.5, 0.5), (0.5, -0.5, -0.5), (0.5, -0.5, 0.5), (0.5, 0.5, -0.5), (0.5, 0.5, 0.5)], [], [(0, 1, 3, 2), (2, 3, 7, 6), (6, 7, 5, 4), (4, 5, 1, 0), (2, 6, 4, 0), (7, 3, 1, 5)])
_uv = me_cube_007.uv_layers.new(name='UVMap')
_uv.uv.foreach_set('vector', [0.375, 0.0, 0.625, 0.0, 0.625, 0.25, 0.375, 0.25, 0.375, 0.25, 0.625, 0.25, 0.625, 0.5, 0.375, 0.5, 0.375, 0.5, 0.625, 0.5, 0.625, 0.75, 0.375, 0.75, 0.375, 0.75, 0.625, 0.75, 0.625, 1.0, 0.375, 1.0, 0.125, 0.5, 0.375, 0.5, 0.375, 0.75, 0.125, 0.75, 0.625, 0.5, 0.875, 0.5, 0.875, 0.75, 0.625, 0.75])
me_cube_007.update()
me_cube_008 = bpy.data.meshes.new('Cube.008')
me_cube_008.from_pydata([(-0.5, -0.5, -0.5), (-0.5, -0.5, 0.5), (-0.5, 0.5, -0.5), (-0.5, 0.5, 0.5), (0.5, -0.5, -0.5), (0.5, -0.5, 0.5), (0.5, 0.5, -0.5), (0.5, 0.5, 0.5)], [], [(0, 1, 3, 2), (2, 3, 7, 6), (6, 7, 5, 4), (4, 5, 1, 0), (2, 6, 4, 0), (7, 3, 1, 5)])
_uv = me_cube_008.uv_layers.new(name='UVMap')
_uv.uv.foreach_set('vector', [0.375, 0.0, 0.625, 0.0, 0.625, 0.25, 0.375, 0.25, 0.375, 0.25, 0.625, 0.25, 0.625, 0.5, 0.375, 0.5, 0.375, 0.5, 0.625, 0.5, 0.625, 0.75, 0.375, 0.75, 0.375, 0.75, 0.625, 0.75, 0.625, 1.0, 0.375, 1.0, 0.125, 0.5, 0.375, 0.5, 0.375, 0.75, 0.125, 0.75, 0.625, 0.5, 0.875, 0.5, 0.875, 0.75, 0.625, 0.75])
me_cube_008.update()
me_cube_009 = bpy.data.meshes.new('Cube.009')
me_cube_009.from_pydata([(-0.5, -0.5, -0.5), (-0.5, -0.5, 0.5), (-0.5, 0.5, -0.5), (-0.5, 0.5, 0.5), (0.5, -0.5, -0.5), (0.5, -0.5, 0.5), (0.5, 0.5, -0.5), (0.5, 0.5, 0.5)], [], [(0, 1, 3, 2), (2, 3, 7, 6), (6, 7, 5, 4), (4, 5, 1, 0), (2, 6, 4, 0), (7, 3, 1, 5)])
_uv = me_cube_009.uv_layers.new(name='UVMap')
_uv.uv.foreach_set('vector', [0.375, 0.0, 0.625, 0.0, 0.625, 0.25, 0.375, 0.25, 0.375, 0.25, 0.625, 0.25, 0.625, 0.5, 0.375, 0.5, 0.375, 0.5, 0.625, 0.5, 0.625, 0.75, 0.375, 0.75, 0.375, 0.75, 0.625, 0.75, 0.625, 1.0, 0.375, 1.0, 0.125, 0.5, 0.375, 0.5, 0.375, 0.75, 0.125, 0.75, 0.625, 0.5, 0.875, 0.5, 0.875, 0.75, 0.625, 0.75])
me_cube_009.update()
me_cube_010 = bpy.data.meshes.new('Cube.010')
me_cube_010.from_pydata([(-0.5, -0.5, -0.5), (-0.5, -0.5, 0.5), (-0.5, 0.5, -0.5), (-0.5, 0.5, 0.5), (0.5, -0.5, -0.5), (0.5, -0.5, 0.5), (0.5, 0.5, -0.5), (0.5, 0.5, 0.5)], [], [(0, 1, 3, 2), (2, 3, 7, 6), (6, 7, 5, 4), (4, 5, 1, 0), (2, 6, 4, 0), (7, 3, 1, 5)])
_uv = me_cube_010.uv_layers.new(name='UVMap')
_uv.uv.foreach_set('vector', [0.375, 0.0, 0.625, 0.0, 0.625, 0.25, 0.375, 0.25, 0.375, 0.25, 0.625, 0.25, 0.625, 0.5, 0.375, 0.5, 0.375, 0.5, 0.625, 0.5, 0.625, 0.75, 0.375, 0.75, 0.375, 0.75, 0.625, 0.75, 0.625, 1.0, 0.375, 1.0, 0.125, 0.5, 0.375, 0.5, 0.375, 0.75, 0.125, 0.75, 0.625, 0.5, 0.875, 0.5, 0.875, 0.75, 0.625, 0.75])
me_cube_010.update()
me_cube_011 = bpy.data.meshes.new('Cube.011')
me_cube_011.from_pydata([(-0.5, -0.5, -0.5), (-0.5, -0.5, 0.5), (-0.5, 0.5, -0.5), (-0.5, 0.5, 0.5), (0.5, -0.5, -0.5), (0.5, -0.5, 0.5), (0.5, 0.5, -0.5), (0.5, 0.5, 0.5)], [], [(0, 1, 3, 2), (2, 3, 7, 6), (6, 7, 5, 4), (4, 5, 1, 0), (2, 6, 4, 0), (7, 3, 1, 5)])
_uv = me_cube_011.uv_layers.new(name='UVMap')
_uv.uv.foreach_set('vector', [0.375, 0.0, 0.625, 0.0, 0.625, 0.25, 0.375, 0.25, 0.375, 0.25, 0.625, 0.25, 0.625, 0.5, 0.375, 0.5, 0.375, 0.5, 0.625, 0.5, 0.625, 0.75, 0.375, 0.75, 0.375, 0.75, 0.625, 0.75, 0.625, 1.0, 0.375, 1.0, 0.125, 0.5, 0.375, 0.5, 0.375, 0.75, 0.125, 0.75, 0.625, 0.5, 0.875, 0.5, 0.875, 0.75, 0.625, 0.75])
me_cube_011.update()
me_cube_012 = bpy.data.meshes.new('Cube.012')
me_cube_012.from_pydata([(-0.5, -0.5, -0.5), (-0.5, -0.5, 0.5), (-0.5, 0.5, -0.5), (-0.5, 0.5, 0.5), (0.5, -0.5, -0.5), (0.5, -0.5, 0.5), (0.5, 0.5, -0.5), (0.5, 0.5, 0.5)], [], [(0, 1, 3, 2), (2, 3, 7, 6), (6, 7, 5, 4), (4, 5, 1, 0), (2, 6, 4, 0), (7, 3, 1, 5)])
_uv = me_cube_012.uv_layers.new(name='UVMap')
_uv.uv.foreach_set('vector', [0.375, 0.0, 0.625, 0.0, 0.625, 0.25, 0.375, 0.25, 0.375, 0.25, 0.625, 0.25, 0.625, 0.5, 0.375, 0.5, 0.375, 0.5, 0.625, 0.5, 0.625, 0.75, 0.375, 0.75, 0.375, 0.75, 0.625, 0.75, 0.625, 1.0, 0.375, 1.0, 0.125, 0.5, 0.375, 0.5, 0.375, 0.75, 0.125, 0.75, 0.625, 0.5, 0.875, 0.5, 0.875, 0.75, 0.625, 0.75])
me_cube_012.update()
me_cube_013 = bpy.data.meshes.new('Cube.013')
me_cube_013.from_pydata([(-0.5, -0.5, -0.5), (-0.5, -0.5, 0.5), (-0.5, 0.5, -0.5), (-0.5, 0.5, 0.5), (0.5, -0.5, -0.5), (0.5, -0.5, 0.5), (0.5, 0.5, -0.5), (0.5, 0.5, 0.5)], [], [(0, 1, 3, 2), (2, 3, 7, 6), (6, 7, 5, 4), (4, 5, 1, 0), (2, 6, 4, 0), (7, 3, 1, 5)])
_uv = me_cube_013.uv_layers.new(name='UVMap')
_uv.uv.foreach_set('vector', [0.375, 0.0, 0.625, 0.0, 0.625, 0.25, 0.375, 0.25, 0.375, 0.25, 0.625, 0.25, 0.625, 0.5, 0.375, 0.5, 0.375, 0.5, 0.625, 0.5, 0.625, 0.75, 0.375, 0.75, 0.375, 0.75, 0.625, 0.75, 0.625, 1.0, 0.375, 1.0, 0.125, 0.5, 0.375, 0.5, 0.375, 0.75, 0.125, 0.75, 0.625, 0.5, 0.875, 0.5, 0.875, 0.75, 0.625, 0.75])
me_cube_013.update()
me_trigger_mesh_001 = bpy.data.meshes.new('trigger-mesh.001')
me_trigger_mesh_001.from_pydata([(-0.5, -0.5, -0.5), (-0.5, -0.5, 0.5), (-0.5, 0.5, -0.5), (-0.5, 0.5, 0.5), (0.5, -0.5, -0.5), (0.5, -0.5, 0.5), (0.5, 0.5, -0.5), (0.5, 0.5, 0.5)], [], [(0, 1, 3, 2), (2, 3, 7, 6), (6, 7, 5, 4), (4, 5, 1, 0), (2, 6, 4, 0), (7, 3, 1, 5)])
_uv = me_trigger_mesh_001.uv_layers.new(name='UVMap')
_uv.uv.foreach_set('vector', [0.375, 0.0, 0.625, 0.0, 0.625, 0.25, 0.375, 0.25, 0.375, 0.25, 0.625, 0.25, 0.625, 0.5, 0.375, 0.5, 0.375, 0.5, 0.625, 0.5, 0.625, 0.75, 0.375, 0.75, 0.375, 0.75, 0.625, 0.75, 0.625, 1.0, 0.375, 1.0, 0.125, 0.5, 0.375, 0.5, 0.375, 0.75, 0.125, 0.75, 0.625, 0.5, 0.875, 0.5, 0.875, 0.75, 0.625, 0.75])
_ca = me_trigger_mesh_001.color_attributes.new('Color', 'FLOAT_COLOR', 'POINT')
_ca.data.foreach_set('color', [0.0, 0.0, 0.0, 1.0, 0.0, 0.0, 0.0, 1.0, 0.0, 0.0, 0.0, 1.0, 0.0, 0.0, 0.0, 1.0, 0.0, 0.0, 0.0, 1.0, 0.0, 0.0, 0.0, 1.0, 0.0, 0.0, 0.0, 1.0, 0.0, 0.0, 0.0, 1.0])
me_trigger_mesh_001.update()

# ---- objects
ob_point = bpy.data.objects.new('Point', light_point)
ob_point_001 = bpy.data.objects.new('Point.001', light_point_001)
ob_monitor = bpy.data.objects.new('Monitor', me_plane)
ob_plane = bpy.data.objects.new('Plane', me_plane_001)
ob_metal_grid = bpy.data.objects.new('Metal Grid', me_plane_002)
ob_cockpit = bpy.data.objects.new('Cockpit', me_plane_014)
ob_tunnel = bpy.data.objects.new('Tunnel', me_plane_017)
ob_frame = bpy.data.objects.new('Frame', me_plane_019)
ob_left = bpy.data.objects.new('Left', me_plane_023)
ob_right = bpy.data.objects.new('Right', me_plane_004)
ob_collider_004 = bpy.data.objects.new('collider.004', me_cube_003)
ob_collider_014 = bpy.data.objects.new('collider.014', me_cube)
ob_collider_012 = bpy.data.objects.new('collider.012', me_cube_001)
ob_collider_013 = bpy.data.objects.new('collider.013', me_cube_002)
ob_collider_010 = bpy.data.objects.new('collider.010', me_cube_004)
ob_collider_011 = bpy.data.objects.new('collider.011', me_cube_005)
ob_collider_008 = bpy.data.objects.new('collider.008', me_cube_006)
ob_collider_003 = bpy.data.objects.new('collider.003', me_cube_007)
ob_collider_009 = bpy.data.objects.new('collider.009', me_cube_008)
ob_collider_002 = bpy.data.objects.new('collider.002', me_cube_009)
ob_collider_006 = bpy.data.objects.new('collider.006', me_cube_010)
ob_collider_007 = bpy.data.objects.new('collider.007', me_cube_011)
ob_collider_005 = bpy.data.objects.new('collider.005', me_cube_012)
ob_collider_001 = bpy.data.objects.new('collider.001', me_cube_013)
ob_trigger_obj_001 = bpy.data.objects.new('trigger-obj.001', me_trigger_mesh_001)

# ---- transforms, parenting, visibility, modifiers, constraints
ob_point.location = (-0.05687, 2.697, 2.135)
ob_point_001.location = (-0.05687, -1.091, 2.135)
ob_monitor.location = (-0.88, -2.001, 0.2971)
ob_monitor.rotation_euler = (1.571, -5.886e-08, 1.571)
ob_plane.location = (3.218, -8.823, 1.378)
ob_metal_grid.location = (-0.4009, 2.479, 1.269)
ob_cockpit.location = (-2.348, 0.4174, 3.51)
ob_tunnel.location = (-16.04, -2.0, -22.24)
ob_frame.location = (1.9e-07, -0.1, 2.696)
ob_left.location = (-0.4372, -0.1006, 1.587)
ob_right.location = (0.4376, -0.1053, 1.587)
ob_right.rotation_euler = (0.0, -0.0, 3.142)
ob_collider_004.location = (-4.5, -4.0, 0.5)
ob_collider_004.scale = (7.0, 0.01, 1.0)
ob_collider_014.location = (-4.5, -6.5, 0.0)
ob_collider_014.scale = (7.0, 5.0, 0.01)
ob_collider_012.location = (4.5, -6.5, 0.0)
ob_collider_012.scale = (7.0, 5.0, 0.01)
ob_collider_013.location = (0.0, -2.0, 0.0)
ob_collider_013.scale = (2.0, 8.0, 0.01)
ob_collider_010.location = (8.0, -6.5, 0.5)
ob_collider_010.scale = (0.01, 5.0, 1.0)
ob_collider_011.location = (1.0, -7.5, 0.5)
ob_collider_011.scale = (0.01, 3.0, 1.0)
ob_collider_008.location = (-1.0, -7.5, 0.5)
ob_collider_008.scale = (0.01, 3.0, 1.0)
ob_collider_003.location = (-8.0, -6.5, 0.5)
ob_collider_003.scale = (0.01, 5.0, 1.0)
ob_collider_009.location = (4.5, -4.0, 0.5)
ob_collider_009.scale = (7.0, 0.01, 1.0)
ob_collider_002.location = (4.5, -9.0, 0.5)
ob_collider_002.scale = (7.0, 0.01, 1.0)
ob_collider_006.location = (-4.5, -9.0, 0.5)
ob_collider_006.scale = (7.0, 0.01, 1.0)
ob_collider_007.location = (-1.0, -1.5, 1.5)
ob_collider_007.scale = (0.01, 5.0, 3.0)
ob_collider_005.location = (1.0, -1.5, 1.5)
ob_collider_005.scale = (0.01, 5.0, 3.0)
ob_collider_001.location = (0.0, -1.0, 3.0)
ob_collider_001.scale = (2.0, 6.0, 0.01)
ob_trigger_obj_001.location = (4.768e-07, -2.5, 1.5)
ob_trigger_obj_001.scale = (2.0, 3.0, 3.0)

# ---- collection membership
col_other.objects.link(ob_point)
col_other.objects.link(ob_point_001)
col_model.objects.link(ob_monitor)
col_model.objects.link(ob_plane)
col_cockpit.objects.link(ob_metal_grid)
col_cockpit.objects.link(ob_cockpit)
col_body.objects.link(ob_tunnel)
col_door.objects.link(ob_frame)
col_door.objects.link(ob_left)
col_door.objects.link(ob_right)
col_colliders.objects.link(ob_collider_004)
col_colliders.objects.link(ob_collider_014)
col_colliders.objects.link(ob_collider_012)
col_colliders.objects.link(ob_collider_013)
col_colliders.objects.link(ob_collider_010)
col_colliders.objects.link(ob_collider_011)
col_colliders.objects.link(ob_collider_008)
col_colliders.objects.link(ob_collider_003)
col_colliders.objects.link(ob_collider_009)
col_colliders.objects.link(ob_collider_002)
col_colliders.objects.link(ob_collider_006)
col_colliders.objects.link(ob_collider_007)
col_colliders.objects.link(ob_collider_005)
col_colliders.objects.link(ob_collider_001)
col_triggers.objects.link(ob_trigger_obj_001)

# ---- scene / render settings (as saved in the file)
scene.frame_start = 0; scene.frame_end = 20; scene.frame_set(0)
scene.render.engine = 'BLENDER_EEVEE_NEXT'
scene.cycles.sampling_pattern = 'TABULATED_SOBOL'
scene.eevee.use_raytracing = True
bpy.context.view_layer.update()

# ---- added for rendering (the .blend has no active camera): camera
cam_auto = bpy.data.cameras.new('AutoCamera')
cam_auto.lens = 50.0
cam_auto.sensor_width = 36.0
cam_auto.clip_end = 1000.0
ob_auto_camera = bpy.data.objects.new('AutoCamera', cam_auto)
scene.collection.objects.link(ob_auto_camera)
ob_auto_camera.location = (18.7229, -25.47, 16.4784)
ob_auto_camera.rotation_euler = (1.09748, -7.21219e-08, 0.694738)
scene.camera = ob_auto_camera
bpy.context.view_layer.update()
